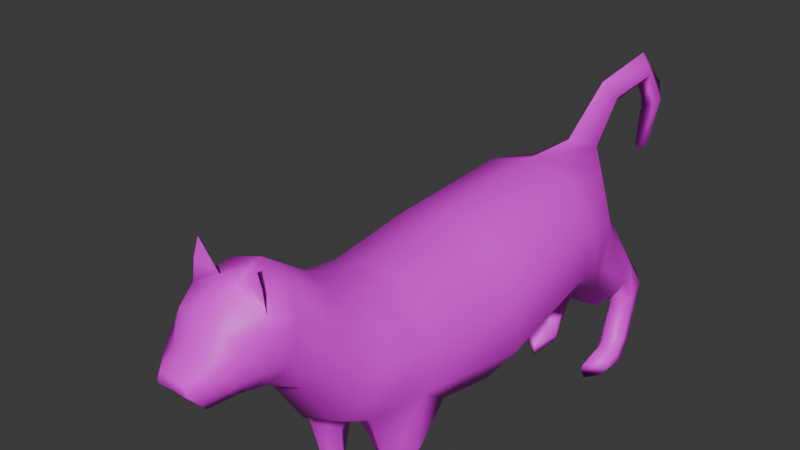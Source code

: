 # Source: car.blend  (saved by Blender 4.1.24; exported with 4.5.12 LTS)
import bpy
from mathutils import Matrix  # noqa: F401  (used for matrix-valued properties, if any)

bpy.ops.wm.read_factory_settings(use_empty=True)
scene = bpy.context.scene
scene.name = 'Scene'

# ---- collections
col_collection = bpy.data.collections.new('Collection'); scene.collection.children.link(col_collection)

# ---- images (referenced by path relative to the original .blend; pixels are not part of the script)
import os
ASSET_DIR = os.environ.get("B2B_ASSET_DIR", "")  # directory of the original .blend (textures are referenced by path, not embedded)
HERE = os.path.dirname(os.path.abspath(__file__))  # packed textures are extracted next to this script under _unpacked/

def load_image(name, relpath, width, height, colorspace="sRGB"):
    """Load a texture the original file referenced (path relative to the .blend, or extracted next to this script)."""
    p = next((c for c in (os.path.join(HERE, relpath), os.path.join(ASSET_DIR, relpath)) if relpath and os.path.exists(c)), "")
    if p:
        img = bpy.data.images.load(p, check_existing=True)
        img.name = name
    else:  # same state as the original file: an image datablock whose file is absent (Cycles renders it pink)
        img = bpy.data.images.new(name, width, height)
        img.source = "FILE"
        img.filepath = "//" + (relpath or name)
    img.colorspace_settings.name = colorspace
    return img
img_cat_tex_png = load_image('cat_tex.png', 'cat_tex.png', 1024, 1024, 'sRGB')

# ---- materials (node trees are filled in below, after node groups)
mat_material_002 = bpy.data.materials.new('Material.002')
mat_material_002.use_transparent_shadow = False
mat_material_002.roughness = 0.5

# ---- material node trees
mat_material_002.use_nodes = True; mat_material_002.node_tree.nodes.clear()
_N = mat_material_002.node_tree.nodes; _L = mat_material_002.node_tree.links
n0 = _N.new('ShaderNodeBsdfPrincipled'); n0.name = 'Principled BSDF'; n0.location = (10, 300)
n0.inputs[27].default_value = (0.0, 0.0, 0.0, 1.0)
n0.inputs[28].default_value = 1.0
n1 = _N.new('ShaderNodeOutputMaterial'); n1.name = 'Material Output'; n1.location = (300, 300)
n2 = _N.new('ShaderNodeNormalMap'); n2.name = 'Normal Map'; n2.location = (-300, -300)
n2.label = 'Normal/Map'
n2.inputs[0].default_value = 0.0
n3 = _N.new('ShaderNodeTexImage'); n3.name = 'Image Texture'; n3.location = (-300, 600)
n3.image = img_cat_tex_png
_L.new(n0.outputs[0], n1.inputs[0])
_L.new(n2.outputs[0], n0.inputs[5])
_L.new(n3.outputs[0], n0.inputs[0])
n1.is_active_output = True

# ---- world
world_world = bpy.data.worlds.new('World'); scene.world = world_world
world_world.use_nodes = True; world_world.node_tree.nodes.clear()
_N = world_world.node_tree.nodes; _L = world_world.node_tree.links
n0 = _N.new('ShaderNodeOutputWorld'); n0.name = 'World Output'; n0.location = (300, 300)
n1 = _N.new('ShaderNodeBackground'); n1.name = 'Background'; n1.location = (10, 300)
n1.inputs[0].default_value = (0.05088, 0.05088, 0.05088, 1.0)
_L.new(n1.outputs[0], n0.inputs[0])
n0.is_active_output = True
world_world.color = (0.05088, 0.05088, 0.05088)
world_world.use_sun_shadow = False
world_world.sun_shadow_jitter_overblur = 0.0

# ---- meshes
me_cylinder = bpy.data.meshes.new('Cylinder')
me_cylinder.from_pydata([(8.825e-09, 1.257, 3.693), (8.825e-09, -0.4638, 3.593), (0.5878, 1.268, 3.51), (0.6573, -0.4638, 3.379), (0.9511, 1.261, 3.005), (1.064, -0.4638, 2.82), (0.9511, 1.229, 2.363), (1.064, -0.4638, 2.129), (0.5878, 1.229, 1.863), (0.6573, -0.4638, 1.57), (8.825e-09, 1.229, 1.672), (8.825e-09, -0.4638, 1.357), (8.825e-09, -1.742, 3.496), (0.5575, -1.773, 3.317), (0.902, -1.855, 2.85), (0.902, -1.955, 2.273), (0.358, -1.963, 0.3899), (8.825e-09, -2.068, 1.627), (8.825e-09, -2.252, 3.595), (0.4861, -2.315, 3.45), (0.7866, -2.481, 3.072), (0.7866, -2.687, 2.604), (0.4861, -2.853, 2.225), (8.825e-09, -2.916, 2.08), (8.825e-09, -2.786, 3.818), (0.3609, -2.837, 3.713), (0.5839, -2.97, 3.436), (0.5839, -3.135, 3.094), (0.3609, -3.269, 2.818), (8.825e-09, -3.319, 2.712), (8.825e-09, -3.366, 4.229), (0.3892, -3.406, 4.106), (0.6023, -3.503, 3.808), (0.6023, -3.619, 3.411), (0.3723, -3.72, 3.111), (8.825e-09, -3.758, 2.996), (8.825e-09, -4.163, 4.019), (0.2994, -4.152, 3.919), (0.4569, -4.11, 3.672), (0.4569, -4.063, 3.364), (0.2824, -4.028, 3.126), (8.825e-09, -4.015, 3.035), (8.825e-09, -4.572, 3.483), (0.1635, -4.554, 3.469), (0.2201, -4.554, 3.342), (0.2152, -4.41, 3.176), (0.1635, -4.314, 3.06), (8.825e-09, -4.303, 3.045), (0.5054, -3.801, 3.961), (0.5296, -3.816, 3.773), (8.825e-09, -3.887, 3.016), (0.5296, -3.841, 3.387), (8.825e-09, -3.791, 4.215), (0.3273, -3.874, 3.118), (-0.001754, 2.579, 2.726), (0.4389, 2.539, 2.62), (0.6721, 2.379, 2.306), (0.6721, 2.213, 1.941), (0.1564, 2.06, 1.6), (-0.001754, 2.032, 1.536), (8.825e-09, 1.605, 1.548), (0.4093, 1.612, 1.662), (0.8379, 1.713, 2.134), (0.5178, 2.178, 3.302), (8.825e-09, 2.208, 3.464), (0.8379, 1.938, 2.756), (0.215, 2.523, 3.488), (8.825e-09, 2.927, 4.234), (8.825e-09, 3.164, 3.831), (0.1489, 3.11, 4.011), (8.825e-09, 3.14, 4.048), (0.1505, 4.006, 4.084), (-0.002084, 4.617, 3.774), (-0.002084, 4.22, 3.529), (0.1472, 4.398, 3.586), (-0.002084, 4.436, 3.558), (0.08657, 4.216, 2.888), (-0.00363, 2.668, 2.356), (0.1977, 2.65, 2.311), (0.2974, 2.582, 2.177), (0.2974, 2.511, 2.02), (0.1977, 2.455, 1.895), (-0.00363, 2.434, 1.847), (0.4998, 3.098, 1.777), (0.6392, 3.019, 1.637), (0.6392, 2.915, 1.407), (0.4126, 2.784, 1.171), (0.4826, 2.441, 1.164), (0.7517, 2.504, 1.46), (0.3413, 3.189, 1.64), (0.2992, 3.14, 1.535), (0.2893, 3.097, 1.439), (0.3115, 3.051, 1.335), (0.5254, 3.461, 1.294), (0.6647, 3.321, 1.215), (0.6647, 3.113, 1.074), (0.4382, 2.934, 0.9703), (0.3669, 3.468, 1.13), (0.3248, 3.371, 1.066), (0.3149, 3.284, 1.006), (0.3371, 3.192, 0.9413), (0.575, 2.866, -0.02463), (0.7144, 2.866, 0.1361), (0.7144, 2.725, 0.3074), (0.4879, 2.669, 0.3774), (0.4166, 2.872, 0.0006611), (0.3631, 2.839, 0.09131), (0.344, 2.803, 0.164), (0.3868, 2.723, 0.2542), (0.5604, 2.518, -0.02842), (0.6997, 2.518, 0.1323), (0.6997, 2.505, 0.2733), (0.4732, 2.492, 0.3433), (0.4452, 2.314, -0.007404), (0.4149, 2.309, 0.07548), (0.4078, 2.302, 0.1507), (0.4238, 2.295, 0.2016), (0.3658, 2.957, 0.3742), (0.408, 3.07, 0.3222), (0.7058, 2.878, 0.4777), (0.7058, 3.056, 0.4067), (0.3782, 2.825, 0.325), (0.4793, 2.754, 0.4347), (0.3559, 2.906, 0.3893), (0.5664, 3.132, 0.3772), (8.825e-09, -1.266, 1.492), (0.6074, -1.25, 1.688), (0.9827, -1.21, 2.201), (0.5218, -2.445, 2.015), (8.825e-09, -2.492, 1.854), (0.8443, -2.321, 2.438), (0.61, -1.93, 0.1071), (0.7946, -2.011, 1.362), (0.2596, -2.066, 1.306), (0.5303, -1.59, 1.139), (0.5726, -2.248, 1.345), (0.7556, -1.928, 0.7427), (0.3281, -1.964, 0.6726), (0.5445, -1.687, 0.6755), (0.5782, -2.058, 0.6557), (0.8154, -1.926, 0.1071), (0.388, -1.961, 0.1071), (0.6043, -1.685, 0.1071), (0.7855, -1.927, 0.4249), (0.6081, -2.057, 0.3814), (0.358, -2.355, 0.3169), (0.61, -2.322, 0.1071), (0.8154, -2.318, 0.1071), (0.388, -2.353, 0.1071), (0.6381, -2.447, 0.1071), (0.7855, -2.319, 0.311), (0.6081, -2.449, 0.2401), (0.1148, -3.797, 4.188), (0.4646, -3.799, 4.237), (0.3755, -3.799, 4.497), (8.825e-09, -4.555, 3.343), (0.1635, -4.562, 3.338), (8.825e-09, -4.4, 3.178), (0.1635, -4.42, 3.179), (8.825e-09, -4.159, 3.04), (0.3607, -4.332, 3.511), (0.336, -4.236, 3.27), (8.825e-09, -4.338, 3.656), (0.2229, -4.171, 3.093), (0.2314, -4.323, 3.599), (-0.5878, 1.268, 3.51), (-0.6573, -0.4638, 3.379), (-0.9511, 1.261, 3.005), (-1.064, -0.4638, 2.82), (-0.9511, 1.229, 2.363), (-1.064, -0.4638, 2.129), (-0.5878, 1.229, 1.863), (-0.6573, -0.4638, 1.57), (-0.5575, -1.773, 3.317), (-0.902, -1.855, 2.85), (-0.902, -1.955, 2.273), (-0.358, -1.963, 0.3899), (-0.4861, -2.315, 3.45), (-0.7866, -2.481, 3.072), (-0.7866, -2.687, 2.604), (-0.4861, -2.853, 2.225), (-0.3609, -2.837, 3.713), (-0.5839, -2.97, 3.436), (-0.5839, -3.135, 3.094), (-0.3609, -3.269, 2.818), (-0.3892, -3.406, 4.106), (-0.6023, -3.503, 3.808), (-0.6023, -3.619, 3.411), (-0.3723, -3.72, 3.111), (-0.2994, -4.152, 3.919), (-0.4569, -4.11, 3.672), (-0.4569, -4.063, 3.364), (-0.2824, -4.028, 3.126), (-0.1635, -4.554, 3.469), (-0.2201, -4.554, 3.342), (-0.2152, -4.41, 3.176), (-0.1635, -4.314, 3.06), (-0.5054, -3.801, 3.961), (-0.5296, -3.816, 3.773), (-0.5296, -3.841, 3.387), (-0.3273, -3.874, 3.118), (-0.4389, 2.539, 2.62), (-0.6721, 2.379, 2.306), (-0.6721, 2.213, 1.941), (-0.1564, 2.06, 1.6), (-0.4093, 1.612, 1.662), (-0.8379, 1.713, 2.134), (-0.5178, 2.178, 3.302), (-0.8379, 1.938, 2.756), (-0.004827, 2.149, 3.646), (-0.004827, 2.707, 3.299), (-0.215, 2.523, 3.488), (-0.004827, 2.535, 3.554), (-0.1489, 3.11, 4.011), (-0.001251, 4.01, 4.372), (-0.001251, 3.932, 3.912), (-0.1505, 4.006, 4.084), (-0.001251, 4.053, 4.094), (-0.1472, 4.398, 3.586), (-0.005749, 4.371, 2.908), (-0.005749, 4.118, 2.916), (-0.08657, 4.216, 2.888), (-0.005749, 4.224, 2.864), (-0.1977, 2.65, 2.311), (-0.2974, 2.582, 2.177), (-0.2974, 2.511, 2.02), (-0.1977, 2.455, 1.895), (-0.4998, 3.098, 1.777), (-0.6392, 3.019, 1.637), (-0.6392, 2.915, 1.407), (-0.4126, 2.784, 1.171), (-0.4826, 2.441, 1.164), (-0.7517, 2.504, 1.46), (-0.3413, 3.189, 1.64), (-0.2992, 3.14, 1.535), (-0.2893, 3.097, 1.439), (-0.3115, 3.051, 1.335), (-0.5254, 3.461, 1.294), (-0.6647, 3.321, 1.215), (-0.6647, 3.113, 1.074), (-0.4382, 2.934, 0.9703), (-0.3669, 3.468, 1.13), (-0.3248, 3.371, 1.066), (-0.3149, 3.284, 1.006), (-0.3371, 3.192, 0.9413), (-0.575, 2.866, -0.02463), (-0.7144, 2.866, 0.1361), (-0.7144, 2.725, 0.3074), (-0.4879, 2.669, 0.3774), (-0.4166, 2.872, 0.0006611), (-0.3631, 2.839, 0.09131), (-0.344, 2.803, 0.164), (-0.3868, 2.723, 0.2542), (-0.5604, 2.518, -0.02842), (-0.6997, 2.518, 0.1323), (-0.6997, 2.505, 0.2733), (-0.4732, 2.492, 0.3433), (-0.4452, 2.314, -0.007404), (-0.4149, 2.309, 0.07548), (-0.4078, 2.302, 0.1507), (-0.4238, 2.295, 0.2016), (-0.3658, 2.957, 0.3742), (-0.408, 3.07, 0.3222), (-0.7058, 2.878, 0.4777), (-0.7058, 3.056, 0.4067), (-0.3782, 2.825, 0.325), (-0.4793, 2.754, 0.4347), (-0.3559, 2.906, 0.3893), (-0.5664, 3.132, 0.3772), (-0.6074, -1.25, 1.688), (-0.9827, -1.21, 2.201), (-0.5218, -2.445, 2.015), (-0.8443, -2.321, 2.438), (-0.61, -1.93, 0.1071), (-0.7946, -2.011, 1.362), (-0.2596, -2.066, 1.306), (-0.5303, -1.59, 1.139), (-0.5726, -2.248, 1.345), (-0.7556, -1.928, 0.7427), (-0.3281, -1.964, 0.6726), (-0.5445, -1.687, 0.6755), (-0.5782, -2.058, 0.6557), (-0.8154, -1.926, 0.1071), (-0.388, -1.961, 0.1071), (-0.6043, -1.685, 0.1071), (-0.7855, -1.927, 0.4249), (-0.6081, -2.057, 0.3814), (-0.358, -2.355, 0.3169), (-0.61, -2.322, 0.1071), (-0.8154, -2.318, 0.1071), (-0.388, -2.353, 0.1071), (-0.6381, -2.447, 0.1071), (-0.7855, -2.319, 0.311), (-0.6081, -2.449, 0.2401), (-0.1148, -3.797, 4.188), (-0.4646, -3.799, 4.237), (-0.3755, -3.799, 4.497), (-0.1635, -4.562, 3.338), (-0.1635, -4.42, 3.179), (-0.3607, -4.332, 3.511), (-0.336, -4.236, 3.27), (-0.2229, -4.171, 3.093), (-0.2314, -4.323, 3.599)], [], [(0, 1, 3, 2), (2, 3, 5, 4), (4, 5, 7, 6), (6, 7, 9, 8), (8, 9, 11, 10), (13, 12, 18, 19), (15, 128, 135, 132), (126, 127, 15), (3, 1, 12, 13), (7, 5, 14, 15, 127), (5, 3, 13, 14), (129, 128, 22, 23), (14, 13, 19, 20), (15, 14, 20, 21, 130), (128, 130, 21, 22), (29, 28, 34, 35), (23, 22, 28, 29), (20, 19, 25, 26), (21, 20, 26, 27), (22, 21, 27, 28), (19, 18, 24, 25), (49, 48, 37, 38), (26, 25, 31, 32), (27, 26, 32, 33), (28, 27, 33, 34), (25, 24, 30, 31), (51, 49, 38, 39), (53, 51, 39, 40), (48, 152, 52, 36, 37), (50, 53, 40, 41), (161, 160, 44, 45), (163, 161, 45, 46), (164, 162, 42, 43), (159, 163, 46, 47), (160, 164, 43, 44), (35, 34, 53, 50), (31, 30, 52, 152, 48), (34, 33, 51, 53), (33, 32, 49, 51), (32, 31, 48, 49), (61, 60, 59, 58), (80, 79, 90, 91), (63, 55, 54), (65, 62, 57, 56), (63, 65, 56, 55), (54, 64, 212, 210), (0, 63, 66, 209), (2, 4, 65, 63), (4, 6, 62, 65), (0, 2, 63), (6, 8, 61, 62), (8, 10, 60, 61), (209, 66, 69, 67), (63, 54, 210, 66), (69, 68, 215, 71), (66, 210, 68, 69), (215, 217, 75, 73), (71, 215, 73, 74), (67, 69, 71, 214), (75, 72, 219, 222), (72, 74, 76, 219), (214, 71, 74, 72), (217, 214, 72, 75), (222, 219, 76), (222, 76, 220), (74, 73, 220, 76), (73, 75, 222, 220), (58, 59, 82, 81), (55, 56, 84, 83), (54, 55, 78, 77), (79, 78, 89, 90), (57, 62, 88, 85), (81, 82, 77, 78), (80, 81, 78, 79), (88, 87, 86, 85), (92, 91, 99, 100), (84, 85, 95, 94), (89, 83, 93, 97), (78, 55, 83, 89), (62, 61, 87, 88), (61, 58, 86, 87), (56, 57, 85, 84), (58, 81, 92, 86), (81, 80, 91, 92), (122, 121, 108, 104), (120, 119, 103, 102), (117, 118, 105, 106), (90, 89, 97, 98), (85, 86, 96, 95), (83, 84, 94, 93), (86, 92, 100, 96), (91, 90, 98, 99), (102, 103, 111, 110), (106, 105, 113, 114), (108, 107, 115, 116), (123, 117, 106, 107), (119, 122, 104, 103), (124, 120, 102, 101), (118, 124, 101, 105), (121, 123, 107, 108), (110, 111, 115, 114), (111, 112, 116, 115), (109, 110, 114, 113), (104, 108, 116, 112), (107, 106, 114, 115), (103, 104, 112, 111), (101, 102, 110, 109), (105, 101, 109, 113), (100, 99, 123, 121), (97, 93, 124, 118), (93, 94, 120, 124), (95, 96, 122, 119), (99, 98, 117, 123), (98, 97, 118, 117), (94, 95, 119, 120), (96, 100, 121, 122), (9, 7, 127, 126), (11, 9, 126, 125), (15, 130, 128), (128, 17, 133, 135), (129, 17, 128), (125, 126, 17), (126, 15, 132, 134), (17, 126, 134, 133), (133, 134, 138, 137), (132, 135, 139, 136), (135, 133, 137, 139), (134, 132, 136, 138), (143, 144, 151, 150), (138, 136, 143, 140, 142), (137, 138, 142, 141, 16), (16, 141, 148, 145), (142, 131, 141), (141, 131, 146, 148), (131, 142, 140), (144, 16, 145, 151), (136, 139, 144, 143), (139, 137, 16, 144), (151, 145, 148, 149), (150, 151, 149, 147), (148, 146, 149), (146, 147, 149), (131, 140, 147, 146), (140, 143, 150, 147), (152, 48, 153, 154), (155, 156, 43, 42), (156, 44, 43), (157, 158, 156, 155), (45, 44, 156, 158), (47, 46, 158, 157), (46, 45, 158), (38, 37, 164, 160), (41, 40, 163, 159), (37, 36, 162, 164), (40, 39, 161, 163), (39, 38, 160, 161), (0, 165, 166, 1), (165, 167, 168, 166), (167, 169, 170, 168), (169, 171, 172, 170), (171, 10, 11, 172), (173, 177, 18, 12), (175, 274, 277, 271), (269, 175, 270), (166, 173, 12, 1), (170, 270, 175, 174, 168), (168, 174, 173, 166), (129, 23, 180, 271), (174, 178, 177, 173), (175, 272, 179, 178, 174), (271, 180, 179, 272), (29, 35, 188, 184), (23, 29, 184, 180), (178, 182, 181, 177), (179, 183, 182, 178), (180, 184, 183, 179), (177, 181, 24, 18), (198, 190, 189, 197), (182, 186, 185, 181), (183, 187, 186, 182), (184, 188, 187, 183), (181, 185, 30, 24), (199, 191, 190, 198), (200, 192, 191, 199), (197, 189, 36, 52, 294), (50, 41, 192, 200), (300, 195, 194, 299), (301, 196, 195, 300), (302, 193, 42, 162), (159, 47, 196, 301), (299, 194, 193, 302), (35, 50, 200, 188), (185, 197, 294, 52, 30), (188, 200, 199, 187), (187, 199, 198, 186), (186, 198, 197, 185), (205, 204, 59, 60), (225, 235, 234, 224), (207, 54, 201), (208, 202, 203, 206), (207, 201, 202, 208), (0, 209, 211, 207), (165, 207, 208, 167), (167, 208, 206, 169), (0, 207, 165), (169, 206, 205, 171), (171, 205, 60, 10), (212, 70, 67, 209), (209, 67, 213, 211), (64, 212, 209, 0), (207, 211, 210, 54), (213, 216, 215, 68), (70, 217, 214, 67), (211, 213, 68, 210), (210, 68, 70, 212), (216, 218, 73, 215), (68, 215, 217, 70), (67, 214, 216, 213), (72, 219, 221, 218), (214, 72, 218, 216), (222, 221, 219), (222, 220, 221), (218, 221, 220, 73), (204, 226, 82, 59), (201, 227, 228, 202), (54, 77, 223, 201), (224, 234, 233, 223), (203, 229, 232, 206), (226, 223, 77, 82), (225, 224, 223, 226), (232, 229, 230, 231), (236, 244, 243, 235), (228, 238, 239, 229), (233, 241, 237, 227), (223, 233, 227, 201), (206, 232, 231, 205), (205, 231, 230, 204), (202, 228, 229, 203), (204, 230, 236, 226), (226, 236, 235, 225), (266, 248, 252, 265), (264, 246, 247, 263), (261, 250, 249, 262), (234, 242, 241, 233), (229, 239, 240, 230), (227, 237, 238, 228), (230, 240, 244, 236), (235, 243, 242, 234), (246, 254, 255, 247), (250, 258, 257, 249), (252, 260, 259, 251), (267, 251, 250, 261), (263, 247, 248, 266), (268, 245, 246, 264), (262, 249, 245, 268), (265, 252, 251, 267), (254, 258, 259, 255), (255, 259, 260, 256), (253, 257, 258, 254), (248, 256, 260, 252), (251, 259, 258, 250), (247, 255, 256, 248), (245, 253, 254, 246), (249, 257, 253, 245), (244, 265, 267, 243), (241, 262, 268, 237), (237, 268, 264, 238), (239, 263, 266, 240), (243, 267, 261, 242), (242, 261, 262, 241), (238, 264, 263, 239), (240, 266, 265, 244), (172, 269, 270, 170), (11, 125, 269, 172), (175, 271, 272), (271, 277, 275, 17), (129, 271, 17), (125, 17, 269), (269, 276, 274, 175), (17, 275, 276, 269), (275, 279, 280, 276), (274, 278, 281, 277), (277, 281, 279, 275), (276, 280, 278, 274), (285, 292, 293, 286), (280, 284, 282, 285, 278), (279, 176, 283, 284, 280), (176, 287, 290, 283), (284, 283, 273), (283, 290, 288, 273), (273, 282, 284), (286, 293, 287, 176), (278, 285, 286, 281), (281, 286, 176, 279), (293, 291, 290, 287), (292, 289, 291, 293), (290, 291, 288), (288, 291, 289), (273, 288, 289, 282), (282, 289, 292, 285), (294, 296, 295, 197), (155, 42, 193, 297), (297, 193, 194), (157, 155, 297, 298), (195, 298, 297, 194), (47, 157, 298, 196), (196, 298, 195), (190, 299, 302, 189), (41, 159, 301, 192), (189, 302, 162, 36), (192, 301, 300, 191), (191, 300, 299, 190)])
me_cylinder.polygons.foreach_set('use_smooth', [True] * 312)
_uv = me_cylinder.uv_layers.new(name='UVMap')
_uv.uv.foreach_set('vector', [0.9893, 0.1617, 0.9893, 0.5683, 0.874, 0.5688, 0.8863, 0.1617, 0.8863, 0.1617, 0.874, 0.5688, 0.76, 0.5753, 0.7821, 0.1697, 0.7821, 0.1697, 0.76, 0.5753, 0.6457, 0.5848, 0.6739, 0.1824, 0.8948, 0.04263, 0.8776, 0.471, 0.7046, 0.4765, 0.7401, 0.04752, 0.03587, 0.1386, 0.2382, 0.216, 0.2083, 0.2978, 0.009068, 0.2117, 0.75, 0.246, 0.8043, 0.06686, 0.9632, 0.114, 0.9275, 0.2733, 0.6541, 0.3216, 0.8003, 0.2135, 0.9794, 0.3915, 0.9439, 0.4624, 0.7274, 0.6747, 0.8862, 0.6595, 0.8948, 0.848, 0.874, 0.5688, 0.9893, 0.5683, 0.9823, 0.8727, 0.8834, 0.8784, 0.6457, 0.5848, 0.76, 0.5753, 0.7856, 0.9019, 0.69, 0.9376, 0.6669, 0.7612, 0.76, 0.5753, 0.874, 0.5688, 0.8834, 0.8784, 0.7856, 0.9019, 0.1114, 0.2916, 0.08838, 0.118, 0.2343, 0.1011, 0.262, 0.2619, 0.6978, 0.4257, 0.75, 0.246, 0.9275, 0.2733, 0.913, 0.4358, 0.6585, 0.6087, 0.6978, 0.4257, 0.913, 0.4358, 0.9173, 0.599, 0.7879, 0.6038, 0.7895, 0.7782, 0.7879, 0.6038, 0.9173, 0.599, 0.9355, 0.7612, 0.8766, 0.5727, 0.8776, 0.6476, 0.7717, 0.6553, 0.7736, 0.578, 0.791, 0.9638, 0.7166, 0.8147, 0.9313, 0.7086, 0.9876, 0.8188, 0.7125, 0.4841, 0.7564, 0.3234, 0.9502, 0.3431, 0.9211, 0.4633, 0.6933, 0.6497, 0.7125, 0.4841, 0.9211, 0.4633, 0.911, 0.5866, 0.7166, 0.8147, 0.6933, 0.6497, 0.911, 0.5866, 0.9313, 0.7086, 0.7564, 0.3234, 0.8085, 0.1651, 0.9876, 0.2252, 0.9502, 0.3431, 0.2787, 0.5739, 0.3064, 0.6566, 0.1468, 0.673, 0.2223, 0.5545, 0.8708, 0.7972, 0.8707, 0.8722, 0.7348, 0.8859, 0.7434, 0.8116, 0.8744, 0.7224, 0.8708, 0.7972, 0.7434, 0.8116, 0.7606, 0.7317, 0.8776, 0.6476, 0.8744, 0.7224, 0.7606, 0.7317, 0.7717, 0.6553, 0.8707, 0.8722, 0.8776, 0.9468, 0.7387, 0.9668, 0.7348, 0.8859, 0.2787, 0.3889, 0.2787, 0.5739, 0.2223, 0.5545, 0.2223, 0.4069, 0.1836, 0.2424, 0.2787, 0.3889, 0.2223, 0.4069, 0.1621, 0.2461, 0.3064, 0.6566, 0.08176, 0.7902, 0.003316, 0.8148, 0.003316, 0.7208, 0.1468, 0.673, 0.0038, 0.1723, 0.09604, 0.1688, 0.08338, 0.2123, 0.0038, 0.2086, 0.1644, 0.362, 0.1762, 0.4775, 0.1088, 0.3967, 0.1064, 0.317, 0.1336, 0.2302, 0.1644, 0.362, 0.1064, 0.317, 0.07973, 0.2144, 0.1039, 0.5138, 0.001362, 0.5511, 0.003316, 0.4639, 0.08168, 0.4572, 0.0038, 0.249, 0.06662, 0.2525, 0.04987, 0.2926, 0.0038, 0.2895, 0.1727, 0.4644, 0.1039, 0.5138, 0.08168, 0.4572, 0.1088, 0.3967, 0.0038, 0.1361, 0.1087, 0.1253, 0.09604, 0.1688, 0.0038, 0.1723, 0.7506, 0.8317, 0.7568, 0.9564, 0.6275, 0.9486, 0.6282, 0.8964, 0.6307, 0.8036, 0.2052, 0.2387, 0.3252, 0.408, 0.2787, 0.3889, 0.1836, 0.2424, 0.3252, 0.408, 0.3252, 0.5982, 0.2787, 0.5739, 0.2787, 0.3889, 0.7403, 0.7167, 0.6601, 0.7722, 0.6702, 0.6605, 0.7136, 0.6378, 0.1001, 0.2451, 0.1539, 0.1859, 0.2132, 0.2402, 0.1949, 0.2671, 0.8069, 0.3399, 0.8477, 0.3107, 0.8747, 0.5171, 0.8614, 0.5268, 0.9132, 0.2824, 0.9022, 0.384, 0.8446, 0.3737, 0.8725, 0.621, 0.7671, 0.5337, 0.8449, 0.4454, 0.9118, 0.4938, 0.9916, 0.6881, 0.8725, 0.621, 0.9118, 0.4938, 0.9901, 0.5313, 0.6448, 0.1646, 0.6596, 0.1205, 0.6658, 0.1648, 0.7175, 0.1908, 0.8035, 0.4526, 0.7464, 0.1379, 0.879, 0.09099, 0.9022, 0.2188, 0.8667, 0.8312, 0.7817, 0.7374, 0.8725, 0.621, 0.9916, 0.6881, 0.7817, 0.7374, 0.707, 0.63, 0.7671, 0.5337, 0.8725, 0.621, 0.8379, 0.542, 0.6435, 0.54, 0.6514, 0.2764, 0.707, 0.63, 0.6413, 0.5245, 0.6745, 0.4374, 0.7671, 0.5337, 0.01477, 0.2233, 0.09552, 0.1396, 0.1539, 0.1859, 0.1001, 0.2451, 0.7786, 0.1162, 0.8615, 0.1934, 0.7824, 0.3892, 0.7088, 0.3474, 0.6956, 0.4953, 0.7233, 0.2486, 0.8514, 0.3555, 0.8282, 0.4484, 0.7824, 0.3892, 0.8507, 0.4079, 0.7898, 0.6155, 0.7308, 0.6267, 0.8615, 0.1934, 0.925, 0.2192, 0.8507, 0.4079, 0.7824, 0.3892, 0.6892, 0.3533, 0.7109, 0.3721, 0.7224, 0.4211, 0.7223, 0.3924, 0.7308, 0.6267, 0.7898, 0.6155, 0.8576, 0.7122, 0.8179, 0.7575, 0.7088, 0.3474, 0.7824, 0.3892, 0.7308, 0.6267, 0.6519, 0.6161, 0.7224, 0.4211, 0.6597, 0.4406, 0.6386, 0.4017, 0.9935, 0.4724, 0.7541, 0.7984, 0.8179, 0.7575, 0.9624, 0.7902, 0.9552, 0.8258, 0.6519, 0.6161, 0.7308, 0.6267, 0.8179, 0.7575, 0.7541, 0.7984, 0.6431, 0.6846, 0.6519, 0.6161, 0.7541, 0.7984, 0.6968, 0.837, 0.9779, 0.7976, 0.9552, 0.8258, 0.9624, 0.7902, 0.9779, 0.7976, 0.9624, 0.7902, 0.9784, 0.7694, 0.8179, 0.7575, 0.8576, 0.7122, 0.9784, 0.7694, 0.9624, 0.7902, 0.7223, 0.3924, 0.7224, 0.4211, 0.9935, 0.4724, 0.6439, 0.3688, 0.1949, 0.2671, 0.2132, 0.2402, 0.2685, 0.3181, 0.2424, 0.3472, 0.9901, 0.5313, 0.9118, 0.4938, 0.9524, 0.3078, 0.9916, 0.3249, 0.8446, 0.3737, 0.9022, 0.384, 0.87, 0.4268, 0.8437, 0.4224, 0.8477, 0.3107, 0.895, 0.2829, 0.8968, 0.5097, 0.8747, 0.5171, 0.8449, 0.4454, 0.7671, 0.5337, 0.8393, 0.331, 0.9097, 0.2788, 0.9421, 0.8468, 0.9684, 0.8396, 0.9684, 0.9128, 0.9421, 0.9069, 0.929, 0.8649, 0.9421, 0.8468, 0.9421, 0.9069, 0.929, 0.8873, 0.7563, 0.5176, 0.7043, 0.4979, 0.7229, 0.4535, 0.7708, 0.4604, 0.8508, 0.5402, 0.8614, 0.5268, 0.8712, 0.5769, 0.8704, 0.5787, 0.9828, 0.5701, 0.9371, 0.65, 0.8802, 0.5901, 0.8854, 0.5819, 0.8968, 0.5097, 0.9611, 0.5011, 0.883, 0.5741, 0.8741, 0.5744, 0.895, 0.2829, 0.9828, 0.1971, 0.9611, 0.5011, 0.8968, 0.5097, 0.7671, 0.5337, 0.6745, 0.4374, 0.7809, 0.2743, 0.8393, 0.331, 0.9046, 0.6645, 0.9371, 0.6874, 0.9743, 0.7518, 0.9474, 0.738, 0.9118, 0.4938, 0.8449, 0.4454, 0.9097, 0.2788, 0.9524, 0.3078, 0.616, 0.4055, 0.7686, 0.3664, 0.8508, 0.5402, 0.786, 0.628, 0.7686, 0.3664, 0.8069, 0.3399, 0.8614, 0.5268, 0.8508, 0.5402, 0.2479, 0.2754, 0.1477, 0.3118, 0.1663, 0.2513, 0.2027, 0.246, 0.1068, 0.07883, 0.2479, 0.0863, 0.1959, 0.1973, 0.1635, 0.1954, 0.06809, 0.3202, 0.02312, 0.2452, 0.1534, 0.2282, 0.1526, 0.24, 0.8747, 0.5171, 0.8968, 0.5097, 0.8741, 0.5744, 0.8722, 0.5754, 0.9371, 0.65, 0.786, 0.628, 0.8594, 0.5866, 0.8802, 0.5901, 0.9611, 0.5011, 0.9828, 0.5701, 0.8854, 0.5819, 0.883, 0.5741, 0.786, 0.628, 0.8508, 0.5402, 0.8704, 0.5787, 0.8594, 0.5866, 0.8614, 0.5268, 0.8747, 0.5171, 0.8722, 0.5754, 0.8712, 0.5769, 0.1635, 0.1954, 0.1959, 0.1973, 0.1837, 0.2191, 0.1791, 0.2173, 0.1526, 0.24, 0.1534, 0.2282, 0.1751, 0.2239, 0.1761, 0.2243, 0.1663, 0.2513, 0.1557, 0.2464, 0.1773, 0.2251, 0.178, 0.2263, 0.09421, 0.3352, 0.06809, 0.3202, 0.1526, 0.24, 0.1557, 0.2464, 0.2479, 0.0863, 0.2479, 0.2754, 0.2027, 0.246, 0.1959, 0.1973, 0.01519, 0.1351, 0.1068, 0.07883, 0.1635, 0.1954, 0.1565, 0.2151, 0.02312, 0.2452, 0.01519, 0.1351, 0.1565, 0.2151, 0.1534, 0.2282, 0.1477, 0.3118, 0.09421, 0.3352, 0.1557, 0.2464, 0.1663, 0.2513, 0.1791, 0.2173, 0.1837, 0.2191, 0.1773, 0.2251, 0.1761, 0.2243, 0.1837, 0.2191, 0.1822, 0.2285, 0.178, 0.2263, 0.1773, 0.2251, 0.1737, 0.2211, 0.1791, 0.2173, 0.1761, 0.2243, 0.1751, 0.2239, 0.2027, 0.246, 0.1663, 0.2513, 0.178, 0.2263, 0.1822, 0.2285, 0.1557, 0.2464, 0.1526, 0.24, 0.1761, 0.2243, 0.1773, 0.2251, 0.1959, 0.1973, 0.2027, 0.246, 0.1822, 0.2285, 0.1837, 0.2191, 0.1565, 0.2151, 0.1635, 0.1954, 0.1791, 0.2173, 0.1737, 0.2211, 0.1534, 0.2282, 0.1565, 0.2151, 0.1737, 0.2211, 0.1751, 0.2239, 0.2992, 0.1675, 0.3091, 0.1417, 0.2045, 0.3153, 0.1927, 0.3407, 0.3115, 0.07914, 0.3218, 0.01772, 0.148, 0.25, 0.1732, 0.2874, 0.3218, 0.01772, 0.2904, 0.03216, 0.1264, 0.2443, 0.148, 0.25, 0.2749, 0.1039, 0.3102, 0.1987, 0.198, 0.3304, 0.1492, 0.2706, 0.3091, 0.1417, 0.3128, 0.1141, 0.1969, 0.3061, 0.2045, 0.3153, 0.3128, 0.1141, 0.3115, 0.07914, 0.1732, 0.2874, 0.1969, 0.3061, 0.2904, 0.03216, 0.2749, 0.1039, 0.1492, 0.2706, 0.1264, 0.2443, 0.3102, 0.1987, 0.2992, 0.1675, 0.1927, 0.3407, 0.198, 0.3304, 0.7046, 0.4765, 0.8776, 0.471, 0.8862, 0.6595, 0.7274, 0.6747, 0.02093, 0.259, 0.05066, 0.148, 0.1782, 0.184, 0.1533, 0.2873, 0.7291, 0.976, 0.6956, 0.9365, 0.7291, 0.8947, 0.7248, 0.8947, 0.7323, 0.8455, 0.6776, 0.7951, 0.7247, 0.8032, 0.1793, 0.2831, 0.1767, 0.1916, 0.2837, 0.2866, 0.05091, 0.305, 0.04359, 0.136, 0.2659, 0.2899, 0.7027, 0.6473, 0.6541, 0.3216, 0.9439, 0.4624, 0.9293, 0.6354, 0.748, 0.6463, 0.7323, 0.6814, 0.6727, 0.5939, 0.7387, 0.6035, 0.1833, 0.08561, 0.2845, 0.1946, 0.1981, 0.304, 0.1267, 0.2663, 0.1541, 0.1194, 0.2287, 0.1454, 0.1484, 0.2991, 0.1041, 0.2629, 0.2287, 0.1454, 0.2956, 0.2032, 0.2051, 0.3309, 0.1484, 0.2991, 0.1669, 0.1599, 0.2947, 0.1841, 0.1813, 0.3066, 0.1174, 0.2772, 0.171, 0.2149, 0.1258, 0.2187, 0.04601, 0.1776, 0.08952, 0.179, 0.1898, 0.2964, 0.1653, 0.2916, 0.171, 0.2149, 0.1769, 0.1361, 0.2009, 0.1645, 0.1154, 0.3068, 0.1898, 0.2964, 0.2009, 0.1645, 0.1244, 0.1798, 0.1198, 0.244, 0.1198, 0.244, 0.1244, 0.1798, 0.04746, 0.1714, 0.04399, 0.2208, 0.2009, 0.1645, 0.1531, 0.1584, 0.1244, 0.1798, 0.1244, 0.1798, 0.1531, 0.1584, 0.07323, 0.1492, 0.04746, 0.1714, 0.1531, 0.1584, 0.2009, 0.1645, 0.1769, 0.1361, 0.1258, 0.2187, 0.1198, 0.244, 0.04399, 0.2208, 0.04601, 0.1776, 0.1653, 0.2916, 0.1211, 0.2834, 0.1258, 0.2187, 0.171, 0.2149, 0.1211, 0.2834, 0.1154, 0.3068, 0.1198, 0.244, 0.1258, 0.2187, 0.04601, 0.1776, 0.04399, 0.2208, 0.04746, 0.1714, 0.04941, 0.1431, 0.08952, 0.179, 0.04601, 0.1776, 0.04941, 0.1431, 0.0938, 0.1261, 0.04746, 0.1714, 0.07323, 0.1492, 0.04941, 0.1431, 0.07323, 0.1492, 0.0938, 0.1261, 0.04941, 0.1431, 0.1531, 0.1584, 0.1769, 0.1361, 0.0938, 0.1261, 0.07323, 0.1492, 0.1769, 0.1361, 0.171, 0.2149, 0.08952, 0.179, 0.0938, 0.1261, 0.08176, 0.7902, 0.3064, 0.6566, 0.3072, 0.9426, 0.2412, 0.982, 0.003316, 0.3967, 0.08168, 0.3947, 0.08168, 0.4572, 0.003316, 0.4639, 0.08168, 0.3947, 0.1088, 0.3967, 0.08168, 0.4572, 0.003316, 0.3179, 0.08168, 0.3182, 0.08168, 0.3947, 0.003316, 0.3967, 0.1064, 0.317, 0.1088, 0.3967, 0.08168, 0.3947, 0.08168, 0.3182, 0.003316, 0.2073, 0.07973, 0.2144, 0.08168, 0.3182, 0.003316, 0.3179, 0.07973, 0.2144, 0.1064, 0.317, 0.08168, 0.3182, 0.2223, 0.5545, 0.1468, 0.673, 0.1039, 0.5138, 0.1727, 0.4644, 0.0038, 0.2086, 0.08338, 0.2123, 0.06662, 0.2525, 0.0038, 0.249, 0.1468, 0.673, 0.003316, 0.7208, 0.001362, 0.5511, 0.1039, 0.5138, 0.1621, 0.2461, 0.2223, 0.4069, 0.1644, 0.362, 0.1336, 0.2302, 0.2223, 0.4069, 0.2223, 0.5545, 0.1762, 0.4775, 0.1644, 0.362, 0.9893, 0.1617, 0.8863, 0.1617, 0.874, 0.5688, 0.9893, 0.5683, 0.8863, 0.1617, 0.7821, 0.1697, 0.76, 0.5753, 0.874, 0.5688, 0.7821, 0.1697, 0.6739, 0.1824, 0.6457, 0.5848, 0.76, 0.5753, 0.8948, 0.04263, 0.7401, 0.04752, 0.7046, 0.4765, 0.8776, 0.471, 0.03587, 0.1386, 0.009068, 0.2117, 0.2083, 0.2978, 0.2382, 0.216, 0.75, 0.246, 0.9275, 0.2733, 0.9632, 0.114, 0.8043, 0.06686, 0.6541, 0.3216, 0.9439, 0.4624, 0.9794, 0.3915, 0.8003, 0.2135, 0.7274, 0.6747, 0.8948, 0.848, 0.8862, 0.6595, 0.874, 0.5688, 0.8834, 0.8784, 0.9823, 0.8727, 0.9893, 0.5683, 0.6457, 0.5848, 0.6669, 0.7612, 0.69, 0.9376, 0.7856, 0.9019, 0.76, 0.5753, 0.76, 0.5753, 0.7856, 0.9019, 0.8834, 0.8784, 0.874, 0.5688, 0.1114, 0.2916, 0.262, 0.2619, 0.2343, 0.1011, 0.08838, 0.118, 0.6978, 0.4257, 0.913, 0.4358, 0.9275, 0.2733, 0.75, 0.246, 0.6585, 0.6087, 0.7879, 0.6038, 0.9173, 0.599, 0.913, 0.4358, 0.6978, 0.4257, 0.7895, 0.7782, 0.9355, 0.7612, 0.9173, 0.599, 0.7879, 0.6038, 0.8766, 0.5727, 0.7736, 0.578, 0.7717, 0.6553, 0.8776, 0.6476, 0.791, 0.9638, 0.9876, 0.8188, 0.9313, 0.7086, 0.7166, 0.8147, 0.7125, 0.4841, 0.9211, 0.4633, 0.9502, 0.3431, 0.7564, 0.3234, 0.6933, 0.6497, 0.911, 0.5866, 0.9211, 0.4633, 0.7125, 0.4841, 0.7166, 0.8147, 0.9313, 0.7086, 0.911, 0.5866, 0.6933, 0.6497, 0.7564, 0.3234, 0.9502, 0.3431, 0.9876, 0.2252, 0.8085, 0.1651, 0.2787, 0.5739, 0.2223, 0.5545, 0.1468, 0.673, 0.3064, 0.6566, 0.8708, 0.7972, 0.7434, 0.8116, 0.7348, 0.8859, 0.8707, 0.8722, 0.8744, 0.7224, 0.7606, 0.7317, 0.7434, 0.8116, 0.8708, 0.7972, 0.8776, 0.6476, 0.7717, 0.6553, 0.7606, 0.7317, 0.8744, 0.7224, 0.8707, 0.8722, 0.7348, 0.8859, 0.7387, 0.9668, 0.8776, 0.9468, 0.2787, 0.3889, 0.2223, 0.4069, 0.2223, 0.5545, 0.2787, 0.5739, 0.1836, 0.2424, 0.1621, 0.2461, 0.2223, 0.4069, 0.2787, 0.3889, 0.3064, 0.6566, 0.1468, 0.673, 0.003316, 0.7208, 0.003316, 0.8148, 0.08176, 0.7902, 0.0038, 0.1723, 0.0038, 0.2086, 0.08338, 0.2123, 0.09604, 0.1688, 0.1644, 0.362, 0.1064, 0.317, 0.1088, 0.3967, 0.1762, 0.4775, 0.1336, 0.2302, 0.07973, 0.2144, 0.1064, 0.317, 0.1644, 0.362, 0.1039, 0.5138, 0.08168, 0.4572, 0.003316, 0.4639, 0.001362, 0.5511, 0.0038, 0.249, 0.0038, 0.2895, 0.04987, 0.2926, 0.06662, 0.2525, 0.1727, 0.4644, 0.1088, 0.3967, 0.08168, 0.4572, 0.1039, 0.5138, 0.0038, 0.1361, 0.0038, 0.1723, 0.09604, 0.1688, 0.1087, 0.1253, 0.7506, 0.8317, 0.6307, 0.8036, 0.6282, 0.8964, 0.6275, 0.9486, 0.7568, 0.9564, 0.2052, 0.2387, 0.1836, 0.2424, 0.2787, 0.3889, 0.3252, 0.408, 0.3252, 0.408, 0.2787, 0.3889, 0.2787, 0.5739, 0.3252, 0.5982, 0.7403, 0.7167, 0.7136, 0.6378, 0.6702, 0.6605, 0.6601, 0.7722, 0.1001, 0.2451, 0.1949, 0.2671, 0.2132, 0.2402, 0.1539, 0.1859, 0.8069, 0.3399, 0.8614, 0.5268, 0.8747, 0.5171, 0.8477, 0.3107, 0.9132, 0.2824, 0.8446, 0.3737, 0.9022, 0.384, 0.8725, 0.621, 0.9118, 0.4938, 0.8449, 0.4454, 0.7671, 0.5337, 0.9916, 0.6881, 0.9901, 0.5313, 0.9118, 0.4938, 0.8725, 0.621, 0.8035, 0.4526, 0.9022, 0.2188, 0.879, 0.09099, 0.7464, 0.1379, 0.8667, 0.8312, 0.9916, 0.6881, 0.8725, 0.621, 0.7817, 0.7374, 0.7817, 0.7374, 0.8725, 0.621, 0.7671, 0.5337, 0.707, 0.63, 0.8379, 0.542, 0.6514, 0.2764, 0.6435, 0.54, 0.707, 0.63, 0.7671, 0.5337, 0.6745, 0.4374, 0.6413, 0.5245, 0.01477, 0.2233, 0.1001, 0.2451, 0.1539, 0.1859, 0.09552, 0.1396, 0.6658, 0.1648, 0.7202, 0.252, 0.748, 0.2274, 0.6843, 0.1159, 0.7786, 0.1162, 0.7088, 0.3474, 0.7824, 0.3892, 0.8615, 0.1934, 0.6596, 0.1205, 0.6658, 0.1648, 0.6843, 0.1159, 0.7053, 0.0, 0.6956, 0.4953, 0.8282, 0.4484, 0.8514, 0.3555, 0.7233, 0.2486, 0.7824, 0.3892, 0.7308, 0.6267, 0.7898, 0.6155, 0.8507, 0.4079, 0.7202, 0.252, 0.7109, 0.3721, 0.748, 0.3711, 0.748, 0.2274, 0.8615, 0.1934, 0.7824, 0.3892, 0.8507, 0.4079, 0.925, 0.2192, 0.925, 0.2192, 0.8507, 0.4079, 0.8982, 0.4467, 0.9784, 0.2538, 0.7308, 0.6267, 0.8179, 0.7575, 0.8576, 0.7122, 0.7898, 0.6155, 0.8507, 0.4079, 0.7898, 0.6155, 0.8197, 0.661, 0.8982, 0.4467, 0.7088, 0.3474, 0.6519, 0.6161, 0.7308, 0.6267, 0.7824, 0.3892, 0.7541, 0.7984, 0.9552, 0.8258, 0.9624, 0.7902, 0.8179, 0.7575, 0.6519, 0.6161, 0.7541, 0.7984, 0.8179, 0.7575, 0.7308, 0.6267, 0.9779, 0.7976, 0.9624, 0.7902, 0.9552, 0.8258, 0.9779, 0.7976, 0.9784, 0.7694, 0.9624, 0.7902, 0.8179, 0.7575, 0.9624, 0.7902, 0.9784, 0.7694, 0.8576, 0.7122, 0.1949, 0.2671, 0.2424, 0.3472, 0.2685, 0.3181, 0.2132, 0.2402, 0.9901, 0.5313, 0.9916, 0.3249, 0.9524, 0.3078, 0.9118, 0.4938, 0.8446, 0.3737, 0.8437, 0.4224, 0.87, 0.4268, 0.9022, 0.384, 0.8477, 0.3107, 0.8747, 0.5171, 0.8968, 0.5097, 0.895, 0.2829, 0.8449, 0.4454, 0.9097, 0.2788, 0.8393, 0.331, 0.7671, 0.5337, 0.9421, 0.8468, 0.9421, 0.9069, 0.9684, 0.9128, 0.9684, 0.8396, 0.929, 0.8649, 0.929, 0.8873, 0.9421, 0.9069, 0.9421, 0.8468, 0.7563, 0.5176, 0.7708, 0.4604, 0.7229, 0.4535, 0.7043, 0.4979, 0.8508, 0.5402, 0.8704, 0.5787, 0.8712, 0.5769, 0.8614, 0.5268, 0.9828, 0.5701, 0.8854, 0.5819, 0.8802, 0.5901, 0.9371, 0.65, 0.8968, 0.5097, 0.8741, 0.5744, 0.883, 0.5741, 0.9611, 0.5011, 0.895, 0.2829, 0.8968, 0.5097, 0.9611, 0.5011, 0.9828, 0.1971, 0.7671, 0.5337, 0.8393, 0.331, 0.7809, 0.2743, 0.6745, 0.4374, 0.9046, 0.6645, 0.9474, 0.738, 0.9743, 0.7518, 0.9371, 0.6874, 0.9118, 0.4938, 0.9524, 0.3078, 0.9097, 0.2788, 0.8449, 0.4454, 0.616, 0.4055, 0.786, 0.628, 0.8508, 0.5402, 0.7686, 0.3664, 0.7686, 0.3664, 0.8508, 0.5402, 0.8614, 0.5268, 0.8069, 0.3399, 0.2479, 0.2754, 0.2027, 0.246, 0.1663, 0.2513, 0.1477, 0.3118, 0.1068, 0.07883, 0.1635, 0.1954, 0.1959, 0.1973, 0.2479, 0.0863, 0.06809, 0.3202, 0.1526, 0.24, 0.1534, 0.2282, 0.02312, 0.2452, 0.8747, 0.5171, 0.8722, 0.5754, 0.8741, 0.5744, 0.8968, 0.5097, 0.9371, 0.65, 0.8802, 0.5901, 0.8594, 0.5866, 0.786, 0.628, 0.9611, 0.5011, 0.883, 0.5741, 0.8854, 0.5819, 0.9828, 0.5701, 0.786, 0.628, 0.8594, 0.5866, 0.8704, 0.5787, 0.8508, 0.5402, 0.8614, 0.5268, 0.8712, 0.5769, 0.8722, 0.5754, 0.8747, 0.5171, 0.1635, 0.1954, 0.1791, 0.2173, 0.1837, 0.2191, 0.1959, 0.1973, 0.1526, 0.24, 0.1761, 0.2243, 0.1751, 0.2239, 0.1534, 0.2282, 0.1663, 0.2513, 0.178, 0.2263, 0.1773, 0.2251, 0.1557, 0.2464, 0.09421, 0.3352, 0.1557, 0.2464, 0.1526, 0.24, 0.06809, 0.3202, 0.2479, 0.0863, 0.1959, 0.1973, 0.2027, 0.246, 0.2479, 0.2754, 0.01519, 0.1351, 0.1565, 0.2151, 0.1635, 0.1954, 0.1068, 0.07883, 0.02312, 0.2452, 0.1534, 0.2282, 0.1565, 0.2151, 0.01519, 0.1351, 0.1477, 0.3118, 0.1663, 0.2513, 0.1557, 0.2464, 0.09421, 0.3352, 0.1791, 0.2173, 0.1761, 0.2243, 0.1773, 0.2251, 0.1837, 0.2191, 0.1837, 0.2191, 0.1773, 0.2251, 0.178, 0.2263, 0.1822, 0.2285, 0.1737, 0.2211, 0.1751, 0.2239, 0.1761, 0.2243, 0.1791, 0.2173, 0.2027, 0.246, 0.1822, 0.2285, 0.178, 0.2263, 0.1663, 0.2513, 0.1557, 0.2464, 0.1773, 0.2251, 0.1761, 0.2243, 0.1526, 0.24, 0.1959, 0.1973, 0.1837, 0.2191, 0.1822, 0.2285, 0.2027, 0.246, 0.1565, 0.2151, 0.1737, 0.2211, 0.1791, 0.2173, 0.1635, 0.1954, 0.1534, 0.2282, 0.1751, 0.2239, 0.1737, 0.2211, 0.1565, 0.2151, 0.2992, 0.1675, 0.1927, 0.3407, 0.2045, 0.3153, 0.3091, 0.1417, 0.3115, 0.07914, 0.1732, 0.2874, 0.148, 0.25, 0.3218, 0.01772, 0.3218, 0.01772, 0.148, 0.25, 0.1264, 0.2443, 0.2904, 0.03216, 0.2749, 0.1039, 0.1492, 0.2706, 0.198, 0.3304, 0.3102, 0.1987, 0.3091, 0.1417, 0.2045, 0.3153, 0.1969, 0.3061, 0.3128, 0.1141, 0.3128, 0.1141, 0.1969, 0.3061, 0.1732, 0.2874, 0.3115, 0.07914, 0.2904, 0.03216, 0.1264, 0.2443, 0.1492, 0.2706, 0.2749, 0.1039, 0.3102, 0.1987, 0.198, 0.3304, 0.1927, 0.3407, 0.2992, 0.1675, 0.7046, 0.4765, 0.7274, 0.6747, 0.8862, 0.6595, 0.8776, 0.471, 0.02093, 0.259, 0.1533, 0.2873, 0.1782, 0.184, 0.05066, 0.148, 0.7291, 0.976, 0.7291, 0.8947, 0.6956, 0.9365, 0.7248, 0.8947, 0.7247, 0.8032, 0.6776, 0.7951, 0.7323, 0.8455, 0.1793, 0.2831, 0.2837, 0.2866, 0.1767, 0.1916, 0.05091, 0.305, 0.2659, 0.2899, 0.04359, 0.136, 0.7027, 0.6473, 0.9293, 0.6354, 0.9439, 0.4624, 0.6541, 0.3216, 0.748, 0.6463, 0.7387, 0.6035, 0.6727, 0.5939, 0.7323, 0.6814, 0.1833, 0.08561, 0.1267, 0.2663, 0.1981, 0.304, 0.2845, 0.1946, 0.1541, 0.1194, 0.1041, 0.2629, 0.1484, 0.2991, 0.2287, 0.1454, 0.2287, 0.1454, 0.1484, 0.2991, 0.2051, 0.3309, 0.2956, 0.2032, 0.1669, 0.1599, 0.1174, 0.2772, 0.1813, 0.3066, 0.2947, 0.1841, 0.171, 0.2149, 0.08952, 0.179, 0.04601, 0.1776, 0.1258, 0.2187, 0.1898, 0.2964, 0.2009, 0.1645, 0.1769, 0.1361, 0.171, 0.2149, 0.1653, 0.2916, 0.1154, 0.3068, 0.1198, 0.244, 0.1244, 0.1798, 0.2009, 0.1645, 0.1898, 0.2964, 0.1198, 0.244, 0.04399, 0.2208, 0.04746, 0.1714, 0.1244, 0.1798, 0.2009, 0.1645, 0.1244, 0.1798, 0.1531, 0.1584, 0.1244, 0.1798, 0.04746, 0.1714, 0.07323, 0.1492, 0.1531, 0.1584, 0.1531, 0.1584, 0.1769, 0.1361, 0.2009, 0.1645, 0.1258, 0.2187, 0.04601, 0.1776, 0.04399, 0.2208, 0.1198, 0.244, 0.1653, 0.2916, 0.171, 0.2149, 0.1258, 0.2187, 0.1211, 0.2834, 0.1211, 0.2834, 0.1258, 0.2187, 0.1198, 0.244, 0.1154, 0.3068, 0.04601, 0.1776, 0.04941, 0.1431, 0.04746, 0.1714, 0.04399, 0.2208, 0.08952, 0.179, 0.0938, 0.1261, 0.04941, 0.1431, 0.04601, 0.1776, 0.04746, 0.1714, 0.04941, 0.1431, 0.07323, 0.1492, 0.07323, 0.1492, 0.04941, 0.1431, 0.0938, 0.1261, 0.1531, 0.1584, 0.07323, 0.1492, 0.0938, 0.1261, 0.1769, 0.1361, 0.1769, 0.1361, 0.0938, 0.1261, 0.08952, 0.179, 0.171, 0.2149, 0.08176, 0.7902, 0.2412, 0.982, 0.3072, 0.9426, 0.3064, 0.6566, 0.003316, 0.3967, 0.003316, 0.4639, 0.08168, 0.4572, 0.08168, 0.3947, 0.08168, 0.3947, 0.08168, 0.4572, 0.1088, 0.3967, 0.003316, 0.3179, 0.003316, 0.3967, 0.08168, 0.3947, 0.08168, 0.3182, 0.1064, 0.317, 0.08168, 0.3182, 0.08168, 0.3947, 0.1088, 0.3967, 0.003316, 0.2073, 0.003316, 0.3179, 0.08168, 0.3182, 0.07973, 0.2144, 0.07973, 0.2144, 0.08168, 0.3182, 0.1064, 0.317, 0.2223, 0.5545, 0.1727, 0.4644, 0.1039, 0.5138, 0.1468, 0.673, 0.0038, 0.2086, 0.0038, 0.249, 0.06662, 0.2525, 0.08338, 0.2123, 0.1468, 0.673, 0.1039, 0.5138, 0.001362, 0.5511, 0.003316, 0.7208, 0.1621, 0.2461, 0.1336, 0.2302, 0.1644, 0.362, 0.2223, 0.4069, 0.2223, 0.4069, 0.1644, 0.362, 0.1762, 0.4775, 0.2223, 0.5545])
me_cylinder.materials.append(mat_material_002)
me_cylinder.update()
me_cylinder.normals_split_custom_set([tuple(v) for v in zip(*[iter([0.03176, 0.05651, 0.9979, 1.496e-08, -0.06686, 0.9978, 0.5925, -0.05787, 0.8035, 0.5869, 0.106, 0.8027, 0.5869, 0.106, 0.8027, 0.5925, -0.05787, 0.8035, 0.9547, -0.03523, 0.2956, 0.9431, 0.1224, 0.3093, 0.9431, 0.1224, 0.3093, 0.9547, -0.03523, 0.2956, 0.9467, -0.01238, -0.3218, 0.9567, 0.1016, -0.2728, 0.9567, 0.1016, -0.2728, 0.9467, -0.01238, -0.3218, 0.5806, 0.002565, -0.8142, 0.6249, 0.008512, -0.7806, 0.6249, 0.008512, -0.7806, 0.5806, 0.002565, -0.8142, 0.0, 0.007819, -1.0, 3.427e-08, -0.08222, -0.9966, 0.6003, 0.01643, 0.7996, 6.368e-08, 0.05809, 0.9983, 3.93e-08, 0.2894, 0.9572, 0.5989, 0.1774, 0.7809, 0.9643, -0.1921, -0.182, 0.5559, -0.6064, -0.5685, 0.2122, -0.9476, -0.239, 0.9699, -0.1851, -0.158, 0.6214, 0.05157, -0.7818, 0.9449, -0.1326, -0.2995, 0.9643, -0.1921, -0.182, 0.5925, -0.05787, 0.8035, 1.496e-08, -0.06686, 0.9978, 6.368e-08, 0.05809, 0.9983, 0.6003, 0.01643, 0.7996, 0.9467, -0.01238, -0.3218, 0.9547, -0.03523, 0.2956, 0.951, -0.08479, 0.2975, 0.9643, -0.1921, -0.182, 0.9449, -0.1326, -0.2995, 0.9547, -0.03523, 0.2956, 0.5925, -0.05787, 0.8035, 0.6003, 0.01643, 0.7996, 0.951, -0.08479, 0.2975, 2.488e-08, -0.473, -0.8811, 0.5559, -0.6064, -0.5685, 0.546, -0.5941, -0.5907, 4.295e-08, -0.6702, -0.7422, 0.951, -0.08479, 0.2975, 0.6003, 0.01643, 0.7996, 0.5989, 0.1774, 0.7809, 0.9382, -0.09258, 0.3334, 0.9643, -0.1921, -0.182, 0.951, -0.08479, 0.2975, 0.9382, -0.09258, 0.3334, 0.9042, -0.3836, -0.188, 0.9357, -0.2596, -0.239, 0.5559, -0.6064, -0.5685, 0.9357, -0.2596, -0.239, 0.9042, -0.3836, -0.188, 0.546, -0.5941, -0.5907, 5.356e-08, -0.7195, -0.6945, 0.5603, -0.6139, -0.556, 0.6284, -0.3157, -0.711, -9.781e-09, -0.353, -0.9356, 4.295e-08, -0.6702, -0.7422, 0.546, -0.5941, -0.5907, 0.5603, -0.6139, -0.556, 5.356e-08, -0.7195, -0.6945, 0.9382, -0.09258, 0.3334, 0.5989, 0.1774, 0.7809, 0.5795, 0.3731, 0.7246, 0.944, 0.06168, 0.3242, 0.9042, -0.3836, -0.188, 0.9382, -0.09258, 0.3334, 0.944, 0.06168, 0.3242, 0.9318, -0.3205, -0.1701, 0.546, -0.5941, -0.5907, 0.9042, -0.3836, -0.188, 0.9318, -0.3205, -0.1701, 0.5603, -0.6139, -0.556, 0.5989, 0.1774, 0.7809, 3.93e-08, 0.2894, 0.9572, 1.472e-08, 0.4864, 0.8738, 0.5795, 0.3731, 0.7246, 0.9346, -0.2803, 0.2191, 0.6887, -0.3984, 0.6058, 0.4786, -0.6536, 0.5863, 0.8527, -0.4915, 0.177, 0.944, 0.06168, 0.3242, 0.5795, 0.3731, 0.7246, 0.5889, 0.2173, 0.7785, 0.954, 0.0462, 0.2961, 0.9318, -0.3205, -0.1701, 0.944, 0.06168, 0.3242, 0.954, 0.0462, 0.2961, 0.9609, -0.1891, -0.2024, 0.5603, -0.6139, -0.556, 0.9318, -0.3205, -0.1701, 0.9609, -0.1891, -0.2024, 0.6284, -0.3157, -0.711, 0.5795, 0.3731, 0.7246, 1.472e-08, 0.4864, 0.8738, 2.305e-08, 0.2673, 0.9636, 0.5889, 0.2173, 0.7785, 0.9221, -0.2586, -0.2879, 0.9346, -0.2803, 0.2191, 0.8527, -0.4915, 0.177, 0.9011, -0.2977, -0.3152, 0.5743, -0.1905, -0.7962, 0.9221, -0.2586, -0.2879, 0.9011, -0.2977, -0.3152, 0.5834, -0.1542, -0.7974, 0.6887, -0.3984, 0.6058, 0.3455, -0.4662, 0.8144, 0.0, -0.2669, 0.9637, -3.027e-08, -0.6898, 0.724, 0.4786, -0.6536, 0.5863, -6.467e-08, -0.1459, -0.9893, 0.5743, -0.1905, -0.7962, 0.5834, -0.1542, -0.7974, 2.902e-07, -0.05731, -0.9984, 0.8561, -0.3109, -0.4128, 0.8021, -0.5809, 0.1383, 0.5421, -0.8244, -0.1628, 0.5705, -0.5676, -0.5936, 0.5492, -0.09116, -0.8307, 0.8561, -0.3109, -0.4128, 0.5705, -0.5676, -0.5936, 0.3576, -0.376, -0.8548, 0.4035, -0.7314, 0.5498, -1.257e-07, -0.7722, 0.6354, -9.14e-08, -0.8905, 0.455, 0.3041, -0.8239, 0.4783, 4.097e-07, 0.04995, -0.9988, 0.5492, -0.09116, -0.8307, 0.3576, -0.376, -0.8548, 1.909e-07, -0.3779, -0.9258, 0.8021, -0.5809, 0.1383, 0.4035, -0.7314, 0.5498, 0.3041, -0.8239, 0.4783, 0.5421, -0.8244, -0.1628, -9.781e-09, -0.353, -0.9356, 0.6284, -0.3157, -0.711, 0.5743, -0.1905, -0.7962, -6.467e-08, -0.1459, -0.9893, 0.5889, 0.2173, 0.7785, 2.305e-08, 0.2673, 0.9636, 0.0, -0.2669, 0.9637, 0.3455, -0.4662, 0.8144, 0.6887, -0.3984, 0.6058, 0.6284, -0.3157, -0.711, 0.9609, -0.1891, -0.2024, 0.9221, -0.2586, -0.2879, 0.5743, -0.1905, -0.7962, 0.9609, -0.1891, -0.2024, 0.954, 0.0462, 0.2961, 0.9346, -0.2803, 0.2191, 0.9221, -0.2586, -0.2879, 0.954, 0.0462, 0.2961, 0.5889, 0.2173, 0.7785, 0.6887, -0.3984, 0.6058, 0.9346, -0.2803, 0.2191, 0.4368, -0.2752, -0.8564, -5.738e-05, -0.1639, -0.9865, -0.001853, 0.2684, -0.9633, -0.2855, 0.1099, -0.952, -0.7376, 0.6499, -0.1834, -0.7474, 0.5576, -0.3612, -0.9897, 0.1408, 0.02501, -0.9912, 0.121, 0.0537, 0.7209, 0.434, 0.5403, 0.4656, 0.7979, 0.3828, -0.1133, 0.9704, 0.2134, 0.9231, 0.3388, 0.182, 0.9455, 0.04539, -0.3224, 0.9592, 0.2494, 0.1333, 0.9186, 0.3704, 0.138, 0.7209, 0.434, 0.5403, 0.9231, 0.3388, 0.182, 0.9186, 0.3704, 0.138, 0.4656, 0.7979, 0.3828, -0.1133, 0.9704, 0.2134, 0.9985, 0.002371, 0.05505, 0.9999, -0.01373, -0.004287, -0.2252, 0.8867, -0.4038, 0.03176, 0.05651, 0.9979, 0.7209, 0.434, 0.5403, 0.9307, 0.3166, 0.1829, 0.5863, -0.06384, 0.8076, 0.5869, 0.106, 0.8027, 0.9431, 0.1224, 0.3093, 0.9231, 0.3388, 0.182, 0.7209, 0.434, 0.5403, 0.9431, 0.1224, 0.3093, 0.9567, 0.1016, -0.2728, 0.9455, 0.04539, -0.3224, 0.9231, 0.3388, 0.182, 0.03176, 0.05651, 0.9979, 0.5869, 0.106, 0.8027, 0.7209, 0.434, 0.5403, 0.9567, 0.1016, -0.2728, 0.6249, 0.008512, -0.7806, 0.4368, -0.2752, -0.8564, 0.9455, 0.04539, -0.3224, 0.6249, 0.008512, -0.7806, 3.427e-08, -0.08222, -0.9966, -5.738e-05, -0.1639, -0.9865, 0.4368, -0.2752, -0.8564, 0.5863, -0.06384, 0.8076, 0.9307, 0.3166, 0.1829, 0.9989, 0.02285, 0.04192, 0.7126, -0.2846, 0.6413, 0.7209, 0.434, 0.5403, -0.1133, 0.9704, 0.2134, -0.2251, 0.8867, -0.4037, 0.9307, 0.3166, 0.1829, 0.9989, 0.02285, 0.04192, 0.6518, 0.3604, -0.6673, 0.07287, -0.3993, -0.9139, 0.996, 0.05257, 0.07183, 0.9307, 0.3166, 0.1829, -0.2251, 0.8867, -0.4037, 0.6518, 0.3604, -0.6673, 0.9989, 0.02285, 0.04192, 0.07288, -0.3994, -0.9139, -1.0, -0.000798, 0.002082, -1.0, -0.00245, 0.003964, -0.6611, -0.7298, -0.1741, 0.996, 0.05257, 0.07183, 0.07287, -0.3993, -0.9139, -0.6611, -0.7298, -0.1742, 0.9897, 0.1266, -0.06717, 0.7126, -0.2846, 0.6413, 0.9989, 0.02285, 0.04192, 0.996, 0.05257, 0.07183, 0.4079, 0.2364, 0.8819, -1.0, -0.00245, 0.003964, -0.6927, 0.6743, 0.2561, -0.5806, 0.6778, -0.4511, -0.4238, -0.05348, -0.9042, -0.6927, 0.6743, 0.256, 0.9897, 0.1266, -0.06717, 0.8061, -0.1345, -0.5762, -0.5806, 0.6778, -0.4511, 0.4079, 0.2364, 0.8819, 0.996, 0.05257, 0.07183, 0.9897, 0.1266, -0.06717, -0.6927, 0.6743, 0.256, -1.0, -0.000798, 0.002082, 0.408, 0.2364, 0.8818, -0.6927, 0.6743, 0.2561, -1.0, -0.00245, 0.003964, -0.4239, -0.0535, -0.9041, -0.5806, 0.6778, -0.4511, 0.8061, -0.1345, -0.5762, -0.4239, -0.0535, -0.9041, 0.8061, -0.1345, -0.5762, -0.548, -0.7944, -0.2619, 0.9897, 0.1266, -0.06717, -0.6611, -0.7298, -0.1742, -0.548, -0.7944, -0.2619, 0.8061, -0.1345, -0.5762, -0.6611, -0.7298, -0.1741, -1.0, -0.00245, 0.003964, -0.4238, -0.05348, -0.9042, -0.5481, -0.7944, -0.2618, -0.2855, 0.1099, -0.952, -0.001853, 0.2684, -0.9633, -0.001951, 0.7528, -0.6582, -0.5983, 0.6905, -0.4065, 0.4656, 0.7979, 0.3828, 0.9186, 0.3704, 0.138, 0.9305, 0.2839, 0.2313, 0.3292, 0.7625, 0.557, -0.1133, 0.9704, 0.2134, 0.4656, 0.7979, 0.3828, -0.2143, 0.973, 0.08618, -0.001084, 0.9987, -0.05189, -0.7474, 0.5576, -0.3612, -0.2143, 0.973, 0.08618, -0.742, 0.5925, 0.3136, -0.9897, 0.1408, 0.02501, 0.9592, 0.2494, 0.1333, 0.9455, 0.04539, -0.3224, 0.9649, 0.06157, -0.2554, 0.9777, -0.07231, -0.1971, -0.5983, 0.6905, -0.4065, -0.001951, 0.7528, -0.6582, -0.001084, 0.9987, -0.05189, -0.2143, 0.973, 0.08618, -0.7376, 0.6499, -0.1834, -0.5983, 0.6905, -0.4065, -0.2143, 0.973, 0.08618, -0.7474, 0.5576, -0.3612, 0.9649, 0.06157, -0.2554, 0.1327, -0.2892, -0.948, -0.3114, -0.3838, -0.8694, 0.9777, -0.07231, -0.1971, -0.9917, -0.05643, -0.1154, -0.9912, 0.121, 0.0537, -0.9937, 0.04612, -0.1023, -0.9444, -0.3278, 0.02507, 0.9305, 0.2839, 0.2313, 0.9777, -0.07231, -0.1971, 0.9441, -0.3297, 0.008767, 0.8798, 0.473, 0.04747, -0.742, 0.5925, 0.3136, 0.3292, 0.7625, 0.557, 0.2724, 0.9235, 0.27, -0.4948, 0.8659, -0.07319, -0.2143, 0.973, 0.08618, 0.4656, 0.7979, 0.3828, 0.3292, 0.7625, 0.557, -0.742, 0.5925, 0.3136, 0.9455, 0.04539, -0.3224, 0.4368, -0.2752, -0.8564, 0.1327, -0.2892, -0.948, 0.9649, 0.06157, -0.2554, 0.4368, -0.2752, -0.8564, -0.2855, 0.1099, -0.952, -0.3114, -0.3838, -0.8694, 0.1327, -0.2892, -0.948, 0.9186, 0.3704, 0.138, 0.9592, 0.2494, 0.1333, 0.9777, -0.07231, -0.1971, 0.9305, 0.2839, 0.2313, -0.2855, 0.1099, -0.952, -0.5983, 0.6905, -0.4065, -0.9917, -0.05643, -0.1154, -0.3114, -0.3838, -0.8694, -0.5983, 0.6905, -0.4065, -0.7376, 0.6499, -0.1834, -0.9912, 0.121, 0.0537, -0.9917, -0.05643, -0.1154, -0.3504, -0.7551, 0.5541, -0.8824, -0.3796, 0.278, -0.8932, -0.2341, 0.3839, -0.3159, -0.4203, 0.8506, 0.8642, 0.462, -0.1994, 0.8609, -0.4175, 0.2906, 0.8746, -0.2381, 0.4223, 0.8695, 0.2962, -0.3951, -0.9376, 0.2968, -0.1811, -0.5278, 0.7376, -0.4212, -0.5617, 0.4046, -0.7217, -0.9527, 0.1459, -0.2666, -0.9897, 0.1408, 0.02501, -0.742, 0.5925, 0.3136, -0.4948, 0.8659, -0.07319, -0.9502, 0.3004, -0.08242, 0.9777, -0.07231, -0.1971, -0.3114, -0.3838, -0.8694, -0.3318, -0.943, -0.02694, 0.9441, -0.3297, 0.008767, 0.3292, 0.7625, 0.557, 0.9305, 0.2839, 0.2313, 0.8798, 0.473, 0.04747, 0.2724, 0.9235, 0.27, -0.3114, -0.3838, -0.8694, -0.9917, -0.05643, -0.1154, -0.9444, -0.3278, 0.02507, -0.3318, -0.943, -0.02694, -0.9912, 0.121, 0.0537, -0.9897, 0.1408, 0.02501, -0.9502, 0.3004, -0.08242, -0.9937, 0.04612, -0.1023, 0.8695, 0.2962, -0.3951, 0.8746, -0.2381, 0.4223, 0.7607, -0.4729, 0.4447, 0.8719, -0.3975, -0.286, -0.9527, 0.1459, -0.2666, -0.5617, 0.4046, -0.7217, -0.09947, -0.563, -0.8205, -0.3556, -0.7838, -0.5091, -0.8932, -0.2341, 0.3839, -0.9996, -0.02641, -0.003066, -0.5153, -0.8216, 0.2437, -0.3802, -0.6122, 0.6933, -0.9968, -0.07563, 0.02716, -0.9376, 0.2968, -0.1811, -0.9527, 0.1459, -0.2666, -0.9996, -0.02641, -0.003066, 0.8609, -0.4175, 0.2906, -0.3504, -0.7551, 0.5541, -0.3159, -0.4203, 0.8506, 0.8746, -0.2381, 0.4223, 0.2982, 0.8596, -0.4149, 0.8642, 0.462, -0.1994, 0.8695, 0.2962, -0.3951, 0.2907, 0.4102, -0.8644, -0.5278, 0.7376, -0.4212, 0.2982, 0.8596, -0.4149, 0.2907, 0.4102, -0.8644, -0.5617, 0.4046, -0.7217, -0.8824, -0.3796, 0.278, -0.9968, -0.07563, 0.02716, -0.9996, -0.02641, -0.003066, -0.8932, -0.2341, 0.3839, 0.8719, -0.3975, -0.286, 0.7607, -0.4729, 0.4447, -0.5153, -0.8216, 0.2437, -0.3556, -0.7838, -0.5091, 0.7607, -0.4729, 0.4447, -0.264, -0.404, 0.8758, -0.3802, -0.6122, 0.6933, -0.5153, -0.8216, 0.2437, 0.4092, -0.2476, -0.8782, 0.8719, -0.3975, -0.286, -0.3556, -0.7838, -0.5091, -0.09947, -0.563, -0.8205, -0.3159, -0.4203, 0.8506, -0.8932, -0.2341, 0.3839, -0.3802, -0.6122, 0.6933, -0.264, -0.404, 0.8758, -0.9996, -0.02641, -0.003066, -0.9527, 0.1459, -0.2666, -0.3556, -0.7838, -0.5091, -0.5153, -0.8216, 0.2437, 0.8746, -0.2381, 0.4223, -0.3159, -0.4203, 0.8506, -0.264, -0.404, 0.8758, 0.7607, -0.4729, 0.4447, 0.2907, 0.4102, -0.8644, 0.8695, 0.2962, -0.3951, 0.8719, -0.3975, -0.286, 0.4092, -0.2476, -0.8782, -0.5617, 0.4046, -0.7217, 0.2907, 0.4102, -0.8644, 0.4092, -0.2476, -0.8782, -0.09947, -0.563, -0.8205, -0.9444, -0.3278, 0.02507, -0.9937, 0.04612, -0.1023, -0.9968, -0.07563, 0.02716, -0.8824, -0.3796, 0.278, -0.4948, 0.8659, -0.07319, 0.2724, 0.9235, 0.27, 0.2982, 0.8596, -0.4149, -0.5278, 0.7376, -0.4212, 0.2724, 0.9235, 0.27, 0.8798, 0.473, 0.04747, 0.8642, 0.462, -0.1994, 0.2982, 0.8596, -0.4149, 0.9441, -0.3297, 0.008767, -0.3318, -0.943, -0.02694, -0.3504, -0.7551, 0.5541, 0.8609, -0.4175, 0.2906, -0.9937, 0.04612, -0.1023, -0.9502, 0.3004, -0.08242, -0.9376, 0.2968, -0.1811, -0.9968, -0.07563, 0.02716, -0.9502, 0.3004, -0.08242, -0.4948, 0.8659, -0.07319, -0.5278, 0.7376, -0.4212, -0.9376, 0.2968, -0.1811, 0.8798, 0.473, 0.04747, 0.9441, -0.3297, 0.008767, 0.8609, -0.4175, 0.2906, 0.8642, 0.462, -0.1994, -0.3318, -0.943, -0.02694, -0.9444, -0.3278, 0.02507, -0.8824, -0.3796, 0.278, -0.3504, -0.7551, 0.5541, 0.5806, 0.002565, -0.8142, 0.9467, -0.01238, -0.3218, 0.9449, -0.1326, -0.2995, 0.6214, 0.05157, -0.7818, 0.0, 0.007819, -1.0, 0.5806, 0.002565, -0.8142, 0.6214, 0.05157, -0.7818, 4.983e-09, -0.1667, -0.986, 0.9643, -0.1921, -0.182, 0.9357, -0.2596, -0.239, 0.5559, -0.6064, -0.5685, 0.5559, -0.6064, -0.5685, -2.367e-08, -0.4648, -0.8854, -0.8662, -0.3258, -0.3788, 0.2122, -0.9476, -0.239, 2.488e-08, -0.473, -0.8811, -2.367e-08, -0.4648, -0.8854, 0.5559, -0.6064, -0.5685, 4.983e-09, -0.1667, -0.986, 0.6214, 0.05157, -0.7818, -2.367e-08, -0.4648, -0.8854, 0.6214, 0.05157, -0.7818, 0.9643, -0.1921, -0.182, 0.9699, -0.1851, -0.158, 0.01887, 0.948, -0.3178, -2.367e-08, -0.4648, -0.8854, 0.6214, 0.05157, -0.7818, 0.01887, 0.948, -0.3178, -0.8662, -0.3258, -0.3788, -0.8662, -0.3258, -0.3788, 0.01887, 0.948, -0.3178, -0.0507, 0.998, -0.03685, -0.9596, -0.2299, -0.1619, 0.9699, -0.1851, -0.158, 0.2122, -0.9476, -0.239, 0.1297, -0.9867, -0.09772, 0.9966, -0.07217, -0.0398, 0.2122, -0.9476, -0.239, -0.8662, -0.3258, -0.3788, -0.9596, -0.2299, -0.1619, 0.1297, -0.9867, -0.09772, 0.01887, 0.948, -0.3178, 0.9699, -0.1851, -0.158, 0.9966, -0.07217, -0.0398, -0.0507, 0.998, -0.03685, 0.9549, 0.08511, 0.2845, 0.05163, -0.6833, 0.7283, 0.05486, -0.8902, 0.4522, 0.6215, -0.4688, 0.6277, -0.0507, 0.998, -0.03685, 0.9966, -0.07217, -0.0398, 0.9549, 0.08511, 0.2845, 0.7534, 0.2744, -0.5976, 0.01602, 0.8245, -0.5657, -0.9596, -0.2299, -0.1619, -0.0507, 0.998, -0.03685, 0.01602, 0.8245, -0.5657, -0.6901, 0.249, -0.6795, -0.9883, 0.009077, 0.1525, -0.9883, 0.009077, 0.1525, -0.6901, 0.249, -0.6795, -0.6236, -0.4476, -0.641, -0.6697, -0.5214, 0.5288, 0.01602, 0.8245, -0.5657, 1.555e-08, 0.0, -1.0, -0.6901, 0.249, -0.6795, -0.6901, 0.249, -0.6795, 1.555e-08, 0.0, -1.0, 2.24e-08, 0.0, -1.0, -0.6236, -0.4476, -0.641, 1.555e-08, 0.0, -1.0, 0.01602, 0.8245, -0.5657, 0.7534, 0.2744, -0.5976, 0.05163, -0.6833, 0.7283, -0.9883, 0.009077, 0.1525, -0.6697, -0.5214, 0.5288, 0.05486, -0.8902, 0.4522, 0.9966, -0.07217, -0.0398, 0.1297, -0.9867, -0.09772, 0.05163, -0.6833, 0.7283, 0.9549, 0.08511, 0.2845, 0.1297, -0.9867, -0.09772, -0.9596, -0.2299, -0.1619, -0.9883, 0.009077, 0.1525, 0.05163, -0.6833, 0.7283, 0.05486, -0.8902, 0.4522, -0.6697, -0.5214, 0.5288, -0.6236, -0.4476, -0.641, 0.1496, -0.7834, -0.6033, 0.6215, -0.4688, 0.6277, 0.05486, -0.8902, 0.4522, 0.1496, -0.7834, -0.6033, 0.7318, -0.3671, -0.5743, -0.6236, -0.4476, -0.641, 2.24e-08, 0.0, -1.0, 0.1496, -0.7834, -0.6033, 2.24e-08, 0.0, -1.0, 0.7318, -0.3671, -0.5743, 0.1496, -0.7834, -0.6033, 1.555e-08, 0.0, -1.0, 0.7534, 0.2744, -0.5976, 0.7318, -0.3671, -0.5743, 2.24e-08, 0.0, -1.0, 0.7534, 0.2744, -0.5976, 0.9549, 0.08511, 0.2845, 0.6215, -0.4688, 0.6277, 0.7318, -0.3671, -0.5743, 0.3455, -0.4663, 0.8144, 0.6886, -0.3985, 0.6058, -0.005595, -1.0, 0.002107, -0.005595, -1.0, 0.002107, 8.765e-09, -0.9258, -0.378, 0.06482, -0.9327, -0.3548, 0.3041, -0.8239, 0.4783, -9.14e-08, -0.8905, 0.455, 0.06482, -0.9327, -0.3548, 0.5421, -0.8244, -0.1628, 0.3041, -0.8239, 0.4783, 6.441e-08, -0.7587, -0.6514, 0.03559, -0.7518, -0.6585, 0.06482, -0.9327, -0.3548, 8.765e-09, -0.9258, -0.378, 0.5705, -0.5676, -0.5936, 0.5421, -0.8244, -0.1628, 0.06482, -0.9327, -0.3548, 0.03559, -0.7518, -0.6585, 1.909e-07, -0.3779, -0.9258, 0.3576, -0.376, -0.8548, 0.03559, -0.7518, -0.6585, 6.441e-08, -0.7587, -0.6514, 0.3576, -0.376, -0.8548, 0.5705, -0.5676, -0.5936, 0.03559, -0.7518, -0.6585, 0.8527, -0.4915, 0.177, 0.4786, -0.6536, 0.5863, 0.4035, -0.7314, 0.5498, 0.8021, -0.5809, 0.1383, 2.902e-07, -0.05731, -0.9984, 0.5834, -0.1542, -0.7974, 0.5492, -0.09116, -0.8307, 4.097e-07, 0.04995, -0.9988, 0.4786, -0.6536, 0.5863, -3.027e-08, -0.6898, 0.724, -1.257e-07, -0.7722, 0.6354, 0.4035, -0.7314, 0.5498, 0.5834, -0.1542, -0.7974, 0.9011, -0.2977, -0.3152, 0.8561, -0.3109, -0.4128, 0.5492, -0.09116, -0.8307, 0.9011, -0.2977, -0.3152, 0.8527, -0.4915, 0.177, 0.8021, -0.5809, 0.1383, 0.8561, -0.3109, -0.4128, 0.03176, 0.05651, 0.9979, -0.5869, 0.106, 0.8027, -0.5925, -0.05787, 0.8035, 1.496e-08, -0.06686, 0.9978, -0.5869, 0.106, 0.8027, -0.9431, 0.1224, 0.3093, -0.9547, -0.03523, 0.2956, -0.5925, -0.05787, 0.8035, -0.9431, 0.1224, 0.3093, -0.9567, 0.1016, -0.2728, -0.9467, -0.01238, -0.3218, -0.9547, -0.03523, 0.2956, -0.9567, 0.1016, -0.2728, -0.6249, 0.008512, -0.7806, -0.5806, 0.002565, -0.8142, -0.9467, -0.01238, -0.3218, -0.6249, 0.008512, -0.7806, 3.427e-08, -0.08222, -0.9966, 0.0, 0.007819, -1.0, -0.5806, 0.002565, -0.8142, -0.6003, 0.01643, 0.7996, -0.5989, 0.1774, 0.7809, 3.93e-08, 0.2894, 0.9572, 6.368e-08, 0.05809, 0.9983, -0.9643, -0.1921, -0.182, -0.9699, -0.1851, -0.158, -0.2122, -0.9476, -0.239, -0.5559, -0.6064, -0.5685, -0.6214, 0.05157, -0.7818, -0.9643, -0.1921, -0.182, -0.9449, -0.1326, -0.2995, -0.5925, -0.05787, 0.8035, -0.6003, 0.01643, 0.7996, 6.368e-08, 0.05809, 0.9983, 1.496e-08, -0.06686, 0.9978, -0.9467, -0.01238, -0.3218, -0.9449, -0.1326, -0.2995, -0.9643, -0.1921, -0.182, -0.951, -0.08479, 0.2975, -0.9547, -0.03523, 0.2956, -0.9547, -0.03523, 0.2956, -0.951, -0.08479, 0.2975, -0.6003, 0.01643, 0.7996, -0.5925, -0.05787, 0.8035, 2.488e-08, -0.473, -0.8811, 4.295e-08, -0.6702, -0.7422, -0.546, -0.5941, -0.5907, -0.5559, -0.6064, -0.5685, -0.951, -0.08479, 0.2975, -0.9382, -0.09258, 0.3334, -0.5989, 0.1774, 0.7809, -0.6003, 0.01643, 0.7996, -0.9643, -0.1921, -0.182, -0.9357, -0.2596, -0.239, -0.9042, -0.3836, -0.188, -0.9382, -0.09258, 0.3334, -0.951, -0.08479, 0.2975, -0.5559, -0.6064, -0.5685, -0.546, -0.5941, -0.5907, -0.9042, -0.3836, -0.188, -0.9357, -0.2596, -0.239, 5.356e-08, -0.7195, -0.6945, -9.781e-09, -0.353, -0.9356, -0.6284, -0.3157, -0.711, -0.5603, -0.6139, -0.556, 4.295e-08, -0.6702, -0.7422, 5.356e-08, -0.7195, -0.6945, -0.5603, -0.6139, -0.556, -0.546, -0.5941, -0.5907, -0.9382, -0.09258, 0.3334, -0.944, 0.06168, 0.3242, -0.5795, 0.3731, 0.7246, -0.5989, 0.1774, 0.7809, -0.9042, -0.3836, -0.188, -0.9318, -0.3205, -0.1701, -0.944, 0.06168, 0.3242, -0.9382, -0.09258, 0.3334, -0.546, -0.5941, -0.5907, -0.5603, -0.6139, -0.556, -0.9318, -0.3205, -0.1701, -0.9042, -0.3836, -0.188, -0.5989, 0.1774, 0.7809, -0.5795, 0.3731, 0.7246, 1.472e-08, 0.4864, 0.8738, 3.93e-08, 0.2894, 0.9572, -0.9346, -0.2803, 0.2191, -0.8527, -0.4915, 0.177, -0.4786, -0.6536, 0.5863, -0.6887, -0.3984, 0.6058, -0.944, 0.06168, 0.3242, -0.954, 0.0462, 0.2961, -0.5889, 0.2173, 0.7785, -0.5795, 0.3731, 0.7246, -0.9318, -0.3205, -0.1701, -0.9609, -0.1891, -0.2024, -0.954, 0.0462, 0.2961, -0.944, 0.06168, 0.3242, -0.5603, -0.6139, -0.556, -0.6284, -0.3157, -0.711, -0.9609, -0.1891, -0.2024, -0.9318, -0.3205, -0.1701, -0.5795, 0.3731, 0.7246, -0.5889, 0.2173, 0.7785, 2.305e-08, 0.2673, 0.9636, 1.472e-08, 0.4864, 0.8738, -0.9221, -0.2586, -0.2879, -0.9011, -0.2977, -0.3152, -0.8527, -0.4915, 0.177, -0.9346, -0.2803, 0.2191, -0.5743, -0.1905, -0.7962, -0.5834, -0.1542, -0.7974, -0.9011, -0.2977, -0.3152, -0.9221, -0.2586, -0.2879, -0.6887, -0.3984, 0.6058, -0.4786, -0.6536, 0.5863, -3.027e-08, -0.6898, 0.724, 0.0, -0.2669, 0.9637, -0.3455, -0.4662, 0.8144, -6.467e-08, -0.1459, -0.9893, 2.902e-07, -0.05731, -0.9984, -0.5834, -0.1542, -0.7974, -0.5743, -0.1905, -0.7962, -0.8561, -0.3109, -0.4128, -0.5705, -0.5676, -0.5936, -0.5421, -0.8244, -0.1628, -0.8021, -0.5809, 0.1383, -0.5492, -0.09116, -0.8307, -0.3576, -0.376, -0.8548, -0.5705, -0.5676, -0.5936, -0.8561, -0.3109, -0.4128, -0.4035, -0.7314, 0.5498, -0.3041, -0.8239, 0.4783, -9.14e-08, -0.8905, 0.455, -1.257e-07, -0.7722, 0.6354, 4.097e-07, 0.04995, -0.9988, 1.909e-07, -0.3779, -0.9258, -0.3576, -0.376, -0.8548, -0.5492, -0.09116, -0.8307, -0.8021, -0.5809, 0.1383, -0.5421, -0.8244, -0.1628, -0.3041, -0.8239, 0.4783, -0.4035, -0.7314, 0.5498, -9.781e-09, -0.353, -0.9356, -6.467e-08, -0.1459, -0.9893, -0.5743, -0.1905, -0.7962, -0.6284, -0.3157, -0.711, -0.5889, 0.2173, 0.7785, -0.6887, -0.3984, 0.6058, -0.3455, -0.4662, 0.8144, 0.0, -0.2669, 0.9637, 2.305e-08, 0.2673, 0.9636, -0.6284, -0.3157, -0.711, -0.5743, -0.1905, -0.7962, -0.9221, -0.2586, -0.2879, -0.9609, -0.1891, -0.2024, -0.9609, -0.1891, -0.2024, -0.9221, -0.2586, -0.2879, -0.9346, -0.2803, 0.2191, -0.954, 0.0462, 0.2961, -0.954, 0.0462, 0.2961, -0.9346, -0.2803, 0.2191, -0.6887, -0.3984, 0.6058, -0.5889, 0.2173, 0.7785, -0.437, -0.2753, -0.8563, 0.2832, 0.1101, -0.9527, -0.001853, 0.2684, -0.9633, -5.738e-05, -0.1639, -0.9865, 0.7376, 0.6499, -0.1834, 0.9912, 0.121, 0.0537, 0.9897, 0.1408, 0.02501, 0.7474, 0.5576, -0.3612, -0.724, 0.4314, 0.5382, -0.1133, 0.9704, 0.2134, -0.4663, 0.7977, 0.3826, -0.9231, 0.3388, 0.182, -0.9186, 0.3704, 0.138, -0.9592, 0.2494, 0.1333, -0.9455, 0.04539, -0.3224, -0.724, 0.4314, 0.5382, -0.4663, 0.7977, 0.3826, -0.9186, 0.3704, 0.138, -0.9231, 0.3388, 0.182, 0.03176, 0.05651, 0.9979, 0.5863, -0.06377, 0.8076, -0.9324, 0.3129, 0.181, -0.724, 0.4314, 0.5382, -0.5869, 0.106, 0.8027, -0.724, 0.4314, 0.5382, -0.9231, 0.3388, 0.182, -0.9431, 0.1224, 0.3093, -0.9431, 0.1224, 0.3093, -0.9231, 0.3388, 0.182, -0.9455, 0.04539, -0.3224, -0.9567, 0.1016, -0.2728, 0.03176, 0.05651, 0.9979, -0.724, 0.4314, 0.5382, -0.5869, 0.106, 0.8027, -0.9567, 0.1016, -0.2728, -0.9455, 0.04539, -0.3224, -0.437, -0.2753, -0.8563, -0.6249, 0.008512, -0.7806, -0.6249, 0.008512, -0.7806, -0.437, -0.2753, -0.8563, -5.738e-05, -0.1639, -0.9865, 3.427e-08, -0.08222, -0.9966, 0.9999, -0.01373, -0.004287, 1.0, -0.0007954, -0.001519, 0.7125, -0.2846, 0.6413, 0.5863, -0.06383, 0.8076, 0.5863, -0.06377, 0.8076, 0.7126, -0.2846, 0.6413, -0.9988, 0.02426, 0.04254, -0.9324, 0.3129, 0.181, 0.9985, 0.002381, 0.05502, 0.9999, -0.01373, -0.004287, 0.5863, -0.06383, 0.8076, 0.03176, 0.05644, 0.9979, -0.724, 0.4314, 0.5382, -0.9324, 0.3129, 0.181, -0.2251, 0.8868, -0.4037, -0.1133, 0.9704, 0.2134, -0.9988, 0.02426, 0.04254, -0.9962, 0.0504, 0.07091, 0.07293, -0.3993, -0.9139, 0.6517, 0.3604, -0.6674, 1.0, -0.0007954, -0.001519, -1.0, -0.0007873, 0.002131, 0.408, 0.2364, 0.8818, 0.7125, -0.2846, 0.6413, -0.9324, 0.3129, 0.181, -0.9988, 0.02426, 0.04254, 0.6517, 0.3604, -0.6674, -0.2251, 0.8868, -0.4037, -0.2252, 0.8867, -0.4037, 0.6517, 0.3605, -0.6674, 1.0, -0.0007954, -0.001519, 0.9999, -0.01373, -0.004287, -0.9962, 0.0504, 0.07091, -0.9909, 0.1192, -0.0622, -0.6612, -0.7298, -0.1741, 0.07293, -0.3993, -0.9139, 0.6517, 0.3605, -0.6674, 0.07287, -0.3993, -0.9139, -1.0, -0.0007873, 0.002131, 1.0, -0.0007954, -0.001519, 0.7126, -0.2846, 0.6413, 0.408, 0.2364, 0.8819, -0.9962, 0.0504, 0.07091, -0.9988, 0.02426, 0.04254, -0.6928, 0.6742, 0.2561, -0.5806, 0.6778, -0.4511, -0.8066, -0.1341, -0.5756, -0.9909, 0.1192, -0.0622, 0.408, 0.2364, 0.8819, -0.6928, 0.6742, 0.2561, -0.9909, 0.1192, -0.0622, -0.9962, 0.0504, 0.07091, -0.4238, -0.05355, -0.9042, -0.8066, -0.1341, -0.5756, -0.5806, 0.6778, -0.4511, -0.4238, -0.05355, -0.9042, -0.5481, -0.7944, -0.2618, -0.8066, -0.1341, -0.5756, -0.9909, 0.1192, -0.0622, -0.8066, -0.1341, -0.5756, -0.5481, -0.7944, -0.2618, -0.6612, -0.7298, -0.1741, 0.2832, 0.1101, -0.9527, 0.5976, 0.6913, -0.4062, -0.001951, 0.7528, -0.6582, -0.001853, 0.2684, -0.9633, -0.4663, 0.7977, 0.3826, -0.3292, 0.7625, 0.557, -0.9305, 0.2839, 0.2313, -0.9186, 0.3704, 0.138, -0.1133, 0.9704, 0.2134, -0.001084, 0.9987, -0.05189, 0.2137, 0.9732, 0.08529, -0.4663, 0.7977, 0.3826, 0.7474, 0.5576, -0.3612, 0.9897, 0.1408, 0.02501, 0.742, 0.5925, 0.3136, 0.2137, 0.9732, 0.08529, -0.9592, 0.2494, 0.1333, -0.9777, -0.07231, -0.1971, -0.9649, 0.06157, -0.2554, -0.9455, 0.04539, -0.3224, 0.5976, 0.6913, -0.4062, 0.2137, 0.9732, 0.08529, -0.001084, 0.9987, -0.05189, -0.001951, 0.7528, -0.6582, 0.7376, 0.6499, -0.1834, 0.7474, 0.5576, -0.3612, 0.2137, 0.9732, 0.08529, 0.5976, 0.6913, -0.4062, -0.9649, 0.06157, -0.2554, -0.9777, -0.07231, -0.1971, 0.3114, -0.3838, -0.8694, -0.1327, -0.2892, -0.948, 0.9917, -0.05643, -0.1154, 0.9444, -0.3278, 0.02507, 0.9937, 0.04612, -0.1023, 0.9912, 0.121, 0.0537, -0.9305, 0.2839, 0.2313, -0.8798, 0.473, 0.04747, -0.9441, -0.3297, 0.008767, -0.9777, -0.07231, -0.1971, 0.742, 0.5925, 0.3136, 0.4948, 0.8659, -0.07319, -0.2724, 0.9235, 0.27, -0.3292, 0.7625, 0.557, 0.2137, 0.9732, 0.08529, 0.742, 0.5925, 0.3136, -0.3292, 0.7625, 0.557, -0.4663, 0.7977, 0.3826, -0.9455, 0.04539, -0.3224, -0.9649, 0.06157, -0.2554, -0.1327, -0.2892, -0.948, -0.437, -0.2753, -0.8563, -0.437, -0.2753, -0.8563, -0.1327, -0.2892, -0.948, 0.3114, -0.3838, -0.8694, 0.2832, 0.1101, -0.9527, -0.9186, 0.3704, 0.138, -0.9305, 0.2839, 0.2313, -0.9777, -0.07231, -0.1971, -0.9592, 0.2494, 0.1333, 0.2832, 0.1101, -0.9527, 0.3114, -0.3838, -0.8694, 0.9917, -0.05643, -0.1154, 0.5976, 0.6913, -0.4062, 0.5976, 0.6913, -0.4062, 0.9917, -0.05643, -0.1154, 0.9912, 0.121, 0.0537, 0.7376, 0.6499, -0.1834, 0.3504, -0.7551, 0.5541, 0.3159, -0.4203, 0.8506, 0.8932, -0.2341, 0.3839, 0.8824, -0.3796, 0.278, -0.8642, 0.462, -0.1994, -0.8695, 0.2962, -0.3951, -0.8746, -0.2381, 0.4223, -0.8609, -0.4175, 0.2906, 0.9376, 0.2968, -0.1811, 0.9527, 0.1459, -0.2666, 0.5617, 0.4046, -0.7217, 0.5278, 0.7376, -0.4212, 0.9897, 0.1408, 0.02501, 0.9502, 0.3004, -0.08242, 0.4948, 0.8659, -0.07319, 0.742, 0.5925, 0.3136, -0.9777, -0.07231, -0.1971, -0.9441, -0.3297, 0.008767, 0.3318, -0.943, -0.02694, 0.3114, -0.3838, -0.8694, -0.3292, 0.7625, 0.557, -0.2724, 0.9235, 0.27, -0.8798, 0.473, 0.04747, -0.9305, 0.2839, 0.2313, 0.3114, -0.3838, -0.8694, 0.3318, -0.943, -0.02694, 0.9444, -0.3278, 0.02507, 0.9917, -0.05643, -0.1154, 0.9912, 0.121, 0.0537, 0.9937, 0.04612, -0.1023, 0.9502, 0.3004, -0.08242, 0.9897, 0.1408, 0.02501, -0.8695, 0.2962, -0.3951, -0.8719, -0.3975, -0.286, -0.7607, -0.4729, 0.4447, -0.8746, -0.2381, 0.4223, 0.9527, 0.1459, -0.2666, 0.3556, -0.7838, -0.5091, 0.09947, -0.563, -0.8205, 0.5617, 0.4046, -0.7217, 0.8932, -0.2341, 0.3839, 0.3802, -0.6122, 0.6933, 0.5153, -0.8216, 0.2437, 0.9996, -0.02641, -0.003066, 0.9968, -0.07563, 0.02716, 0.9996, -0.02641, -0.003066, 0.9527, 0.1459, -0.2666, 0.9376, 0.2968, -0.1811, -0.8609, -0.4175, 0.2906, -0.8746, -0.2381, 0.4223, 0.3159, -0.4203, 0.8506, 0.3504, -0.7551, 0.5541, -0.2982, 0.8596, -0.4149, -0.2907, 0.4102, -0.8644, -0.8695, 0.2962, -0.3951, -0.8642, 0.462, -0.1994, 0.5278, 0.7376, -0.4212, 0.5617, 0.4046, -0.7217, -0.2907, 0.4102, -0.8644, -0.2982, 0.8596, -0.4149, 0.8824, -0.3796, 0.278, 0.8932, -0.2341, 0.3839, 0.9996, -0.02641, -0.003066, 0.9968, -0.07563, 0.02716, -0.8719, -0.3975, -0.286, 0.3556, -0.7838, -0.5091, 0.5153, -0.8216, 0.2437, -0.7607, -0.4729, 0.4447, -0.7607, -0.4729, 0.4447, 0.5153, -0.8216, 0.2437, 0.3802, -0.6122, 0.6933, 0.264, -0.404, 0.8758, -0.4092, -0.2476, -0.8782, 0.09947, -0.563, -0.8205, 0.3556, -0.7838, -0.5091, -0.8719, -0.3975, -0.286, 0.3159, -0.4203, 0.8506, 0.264, -0.404, 0.8758, 0.3802, -0.6122, 0.6933, 0.8932, -0.2341, 0.3839, 0.9996, -0.02641, -0.003066, 0.5153, -0.8216, 0.2437, 0.3556, -0.7838, -0.5091, 0.9527, 0.1459, -0.2666, -0.8746, -0.2381, 0.4223, -0.7607, -0.4729, 0.4447, 0.264, -0.404, 0.8758, 0.3159, -0.4203, 0.8506, -0.2907, 0.4102, -0.8644, -0.4092, -0.2476, -0.8782, -0.8719, -0.3975, -0.286, -0.8695, 0.2962, -0.3951, 0.5617, 0.4046, -0.7217, 0.09947, -0.563, -0.8205, -0.4092, -0.2476, -0.8782, -0.2907, 0.4102, -0.8644, 0.9444, -0.3278, 0.02507, 0.8824, -0.3796, 0.278, 0.9968, -0.07563, 0.02716, 0.9937, 0.04612, -0.1023, 0.4948, 0.8659, -0.07319, 0.5278, 0.7376, -0.4212, -0.2982, 0.8596, -0.4149, -0.2724, 0.9235, 0.27, -0.2724, 0.9235, 0.27, -0.2982, 0.8596, -0.4149, -0.8642, 0.462, -0.1994, -0.8798, 0.473, 0.04747, -0.9441, -0.3297, 0.008767, -0.8609, -0.4175, 0.2906, 0.3504, -0.7551, 0.5541, 0.3318, -0.943, -0.02694, 0.9937, 0.04612, -0.1023, 0.9968, -0.07563, 0.02716, 0.9376, 0.2968, -0.1811, 0.9502, 0.3004, -0.08242, 0.9502, 0.3004, -0.08242, 0.9376, 0.2968, -0.1811, 0.5278, 0.7376, -0.4212, 0.4948, 0.8659, -0.07319, -0.8798, 0.473, 0.04747, -0.8642, 0.462, -0.1994, -0.8609, -0.4175, 0.2906, -0.9441, -0.3297, 0.008767, 0.3318, -0.943, -0.02694, 0.3504, -0.7551, 0.5541, 0.8824, -0.3796, 0.278, 0.9444, -0.3278, 0.02507, -0.5806, 0.002565, -0.8142, -0.6214, 0.05157, -0.7818, -0.9449, -0.1326, -0.2995, -0.9467, -0.01238, -0.3218, 0.0, 0.007819, -1.0, 4.983e-09, -0.1667, -0.986, -0.6214, 0.05157, -0.7818, -0.5806, 0.002565, -0.8142, -0.9643, -0.1921, -0.182, -0.5559, -0.6064, -0.5685, -0.9357, -0.2596, -0.239, -0.5559, -0.6064, -0.5685, -0.2122, -0.9476, -0.239, 0.8662, -0.3258, -0.3788, -2.367e-08, -0.4648, -0.8854, 2.488e-08, -0.473, -0.8811, -0.5559, -0.6064, -0.5685, -2.367e-08, -0.4648, -0.8854, 4.983e-09, -0.1667, -0.986, -2.367e-08, -0.4648, -0.8854, -0.6214, 0.05157, -0.7818, -0.6214, 0.05157, -0.7818, -0.01887, 0.948, -0.3178, -0.9699, -0.1851, -0.158, -0.9643, -0.1921, -0.182, -2.367e-08, -0.4648, -0.8854, 0.8662, -0.3258, -0.3788, -0.01887, 0.948, -0.3178, -0.6214, 0.05157, -0.7818, 0.8662, -0.3258, -0.3788, 0.9596, -0.2299, -0.1619, 0.0507, 0.998, -0.03685, -0.01887, 0.948, -0.3178, -0.9699, -0.1851, -0.158, -0.9966, -0.07217, -0.0398, -0.1297, -0.9867, -0.09772, -0.2122, -0.9476, -0.239, -0.2122, -0.9476, -0.239, -0.1297, -0.9867, -0.09772, 0.9596, -0.2299, -0.1619, 0.8662, -0.3258, -0.3788, -0.01887, 0.948, -0.3178, 0.0507, 0.998, -0.03685, -0.9966, -0.07217, -0.0398, -0.9699, -0.1851, -0.158, -0.9549, 0.08511, 0.2845, -0.6215, -0.4688, 0.6277, -0.05486, -0.8902, 0.4522, -0.05163, -0.6833, 0.7283, 0.0507, 0.998, -0.03685, -0.01602, 0.8245, -0.5657, -0.7534, 0.2744, -0.5976, -0.9549, 0.08511, 0.2845, -0.9966, -0.07217, -0.0398, 0.9596, -0.2299, -0.1619, 0.9883, 0.009077, 0.1525, 0.6901, 0.249, -0.6795, -0.01602, 0.8245, -0.5657, 0.0507, 0.998, -0.03685, 0.9883, 0.009077, 0.1525, 0.6697, -0.5214, 0.5288, 0.6236, -0.4476, -0.641, 0.6901, 0.249, -0.6795, -0.01602, 0.8245, -0.5657, 0.6901, 0.249, -0.6795, -9.181e-09, 0.0, -1.0, 0.6901, 0.249, -0.6795, 0.6236, -0.4476, -0.641, -1.565e-08, 0.0, -1.0, -9.181e-09, 0.0, -1.0, -9.181e-09, 0.0, -1.0, -0.7534, 0.2744, -0.5976, -0.01602, 0.8245, -0.5657, -0.05163, -0.6833, 0.7283, -0.05486, -0.8902, 0.4522, 0.6697, -0.5214, 0.5288, 0.9883, 0.009077, 0.1525, -0.9966, -0.07217, -0.0398, -0.9549, 0.08511, 0.2845, -0.05163, -0.6833, 0.7283, -0.1297, -0.9867, -0.09772, -0.1297, -0.9867, -0.09772, -0.05163, -0.6833, 0.7283, 0.9883, 0.009077, 0.1525, 0.9596, -0.2299, -0.1619, -0.05486, -0.8902, 0.4522, -0.1496, -0.7834, -0.6033, 0.6236, -0.4476, -0.641, 0.6697, -0.5214, 0.5288, -0.6215, -0.4688, 0.6277, -0.7318, -0.3671, -0.5743, -0.1496, -0.7834, -0.6033, -0.05486, -0.8902, 0.4522, 0.6236, -0.4476, -0.641, -0.1496, -0.7834, -0.6033, -1.565e-08, 0.0, -1.0, -1.565e-08, 0.0, -1.0, -0.1496, -0.7834, -0.6033, -0.7318, -0.3671, -0.5743, -9.181e-09, 0.0, -1.0, -1.565e-08, 0.0, -1.0, -0.7318, -0.3671, -0.5743, -0.7534, 0.2744, -0.5976, -0.7534, 0.2744, -0.5976, -0.7318, -0.3671, -0.5743, -0.6215, -0.4688, 0.6277, -0.9549, 0.08511, 0.2845, -0.3455, -0.4663, 0.8144, 0.005595, -1.0, 0.002107, 0.005595, -1.0, 0.002107, -0.6886, -0.3985, 0.6058, 8.765e-09, -0.9258, -0.378, -9.14e-08, -0.8905, 0.455, -0.3041, -0.8239, 0.4783, -0.06482, -0.9327, -0.3548, -0.06482, -0.9327, -0.3548, -0.3041, -0.8239, 0.4783, -0.5421, -0.8244, -0.1628, 6.441e-08, -0.7587, -0.6514, 8.765e-09, -0.9258, -0.378, -0.06482, -0.9327, -0.3548, -0.03559, -0.7518, -0.6585, -0.5705, -0.5676, -0.5936, -0.03559, -0.7518, -0.6585, -0.06482, -0.9327, -0.3548, -0.5421, -0.8244, -0.1628, 1.909e-07, -0.3779, -0.9258, 6.441e-08, -0.7587, -0.6514, -0.03559, -0.7518, -0.6585, -0.3576, -0.376, -0.8548, -0.3576, -0.376, -0.8548, -0.03559, -0.7518, -0.6585, -0.5705, -0.5676, -0.5936, -0.8527, -0.4915, 0.177, -0.8021, -0.5809, 0.1383, -0.4035, -0.7314, 0.5498, -0.4786, -0.6536, 0.5863, 2.902e-07, -0.05731, -0.9984, 4.097e-07, 0.04995, -0.9988, -0.5492, -0.09116, -0.8307, -0.5834, -0.1542, -0.7974, -0.4786, -0.6536, 0.5863, -0.4035, -0.7314, 0.5498, -1.257e-07, -0.7722, 0.6354, -3.027e-08, -0.6898, 0.724, -0.5834, -0.1542, -0.7974, -0.5492, -0.09116, -0.8307, -0.8561, -0.3109, -0.4128, -0.9011, -0.2977, -0.3152, -0.9011, -0.2977, -0.3152, -0.8561, -0.3109, -0.4128, -0.8021, -0.5809, 0.1383, -0.8527, -0.4915, 0.177])] * 3)])
arm_armature = bpy.data.armatures.new('Armature')  # bones are not reproduced

# ---- objects
ob_armature = bpy.data.objects.new('Armature', arm_armature)
ob_cylinder = bpy.data.objects.new('Cylinder', me_cylinder)

# ---- transforms, parenting, visibility, modifiers, constraints
ob_armature.location = (0.0, 0.0, 0.0)
ob_cylinder.parent = ob_armature
ob_cylinder.location = (0.0, 0.0, 0.0)
ob_cylinder.color = (0.8, 0.8, 0.8, 1.0)
_vg = ob_cylinder.vertex_groups.new(name='Bone')
for _i, _w in zip([0, 1, 2, 3, 4, 5, 6, 7, 8, 9, 10, 11, 56, 57, 58, 59, 60, 61, 62, 63, 65, 87, 165, 166, 167, 168, 169, 170, 171, 172, 202, 203, 204, 205, 206, 207, 208, 209, 231], [0.8144, 0.06582, 0.7721, 0.06591, 0.7433, 0.06695, 0.7116, 0.07485, 0.6844, 0.07573, 0.6859, 0.07667, 0.01647, 0.05045, 0.06981, 0.08008, 0.2441, 0.217, 0.2095, 0.09086, 0.1644, 0.009258, 0.7716, 0.0664, 0.7432, 0.0691, 0.7115, 0.07494, 0.6843, 0.07569, 0.01618, 0.05027, 0.06978, 0.2168, 0.2091, 0.08436, 0.1631, 0.05923, 0.009072]): _vg.add([_i], _w, 'REPLACE')
_vg = ob_cylinder.vertex_groups.new(name='Bone.001')
for _i, _w in zip([0, 1, 2, 3, 4, 5, 6, 7, 8, 9, 10, 11, 12, 13, 14, 15, 17, 18, 19, 20, 21, 22, 60, 125, 126, 127, 128, 129, 130, 134, 165, 166, 167, 168, 169, 170, 171, 172, 173, 174, 175, 177, 178, 179, 180, 269, 270, 271, 272, 276], [0.08866, 0.9009, 0.08535, 0.8978, 0.08635, 0.8949, 0.08555, 0.8454, 0.0778, 0.8266, 0.07567, 0.8277, 0.7698, 0.7535, 0.6546, 0.2469, 0.05263, 0.1903, 0.1814, 0.1397, 0.05807, 0.00443, 0.003819, 0.6993, 0.649, 0.6886, 0.0413, 0.006894, 0.1672, 0.03482, 0.08497, 0.8939, 0.08502, 0.8772, 0.08564, 0.852, 0.07799, 0.8298, 0.7608, 0.6882, 0.2203, 0.1811, 0.1348, 0.06857, 0.007403, 0.6628, 0.7733, 0.03307, 0.1448, 0.03629]): _vg.add([_i], _w, 'REPLACE')
_vg = ob_cylinder.vertex_groups.new(name='Bone.002')
for _i, _w in zip([12, 13, 14, 15, 18, 19, 20, 21, 22, 23, 24, 25, 26, 27, 28, 29, 30, 31, 32, 33, 34, 35, 39, 40, 41, 48, 49, 50, 51, 52, 53, 127, 128, 129, 130, 152, 153, 154, 173, 174, 175, 177, 178, 179, 180, 181, 182, 183, 184, 185, 186, 187, 188, 191, 192, 197, 198, 199, 200, 270, 271, 272, 294, 295, 296], [0.1738, 0.168, 0.1538, 0.1208, 0.6906, 0.6937, 0.7122, 0.7479, 0.6755, 0.655, 0.4893, 0.4958, 0.5361, 0.7335, 0.7736, 0.7758, 0.1164, 0.1202, 0.1244, 0.1538, 0.1369, 0.1122, 0.008324, 0.01302, 0.01144, 0.05717, 0.05918, 0.05785, 0.07091, 0.05062, 0.0667, 0.02803, 0.1838, 0.1825, 0.4944, 0.05067, 0.05455, 0.05397, 0.1613, 0.1283, 0.07896, 0.6876, 0.687, 0.6703, 0.6516, 0.4954, 0.5338, 0.7233, 0.7686, 0.1201, 0.124, 0.1519, 0.136, 0.00778, 0.01265, 0.05696, 0.05882, 0.07019, 0.06627, 0.002989, 0.1534, 0.2575, 0.04844, 0.05384, 0.05315]): _vg.add([_i], _w, 'REPLACE')
_vg = ob_cylinder.vertex_groups.new(name='Bone.003')
for _i, _w in zip([12, 18, 19, 20, 21, 22, 23, 24, 25, 26, 27, 28, 29, 30, 31, 32, 33, 34, 35, 36, 37, 38, 39, 40, 41, 42, 43, 44, 45, 46, 47, 48, 49, 50, 51, 52, 53, 152, 153, 154, 155, 156, 157, 158, 159, 160, 161, 162, 163, 164, 177, 178, 179, 180, 181, 182, 183, 184, 185, 186, 187, 188, 189, 190, 191, 192, 193, 194, 195, 196, 197, 198, 199, 200, 294, 295, 296, 297, 298, 299, 300, 301, 302], [0.00116, 0.1051, 0.1021, 0.08475, 0.03923, 0.02044, 0.01949, 0.4896, 0.4823, 0.4396, 0.2323, 0.1793, 0.1715, 0.8785, 0.8745, 0.87, 0.8391, 0.8551, 0.8804, 0.9781, 0.977, 0.975, 0.9694, 0.9666, 0.9673, 0.9999, 0.9982, 0.9975, 0.9943, 0.9907, 0.9908, 0.9403, 0.9381, 0.9384, 0.9256, 0.9471, 0.9294, 0.9471, 0.943, 0.9436, 0.9988, 0.9979, 0.9957, 0.9951, 0.9832, 0.9915, 0.9878, 0.9963, 0.9835, 0.9939, 0.1023, 0.08535, 0.03839, 0.02029, 0.4823, 0.4397, 0.2323, 0.1793, 0.8745, 0.87, 0.8392, 0.8551, 0.9775, 0.9751, 0.9694, 0.9666, 0.9982, 0.9975, 0.9943, 0.9907, 0.9403, 0.9382, 0.9256, 0.9294, 0.9485, 0.9436, 0.9443, 0.9979, 0.9951, 0.9916, 0.9878, 0.9835, 0.994]): _vg.add([_i], _w, 'REPLACE')
_vg = ob_cylinder.vertex_groups.new(name='Bone.009')
for _i, _w in zip([7, 13, 14, 15, 17, 20, 21, 22, 23, 125, 126, 127, 128, 129, 130, 132, 133, 134, 135, 137, 180, 271], [0.003659, 0.02581, 0.1477, 0.5551, 0.1447, 0.05037, 0.1171, 0.1779, 0.07844, 0.04098, 0.1007, 0.176, 0.6262, 0.1476, 0.2705, 0.504, 0.7763, 0.09441, 0.8502, 0.02524, 0.0007012, 0.004117]): _vg.add([_i], _w, 'REPLACE')
_vg = ob_cylinder.vertex_groups.new(name='Bone.010')
for _i, _w in zip([9, 15, 16, 125, 126, 127, 131, 132, 133, 134, 135, 136, 137, 138, 139, 140, 141, 142, 143, 144, 145, 147, 150], [0.004966, 0.0493, 0.7651, 0.038, 0.1682, 0.04547, 0.01075, 0.4804, 0.1116, 0.8486, 0.1148, 0.9716, 0.9344, 0.9827, 0.9483, 0.1107, 0.1298, 0.4661, 0.6706, 0.2485, 0.08693, 0.007712, 0.08775]): _vg.add([_i], _w, 'REPLACE')
_vg = ob_cylinder.vertex_groups.new(name='Bone.011')
for _i, _w in zip([16, 131, 139, 140, 141, 142, 143, 144, 145, 146, 147, 148, 149, 150, 151], [0.2309, 0.9696, 0.02178, 0.8888, 0.8697, 0.5337, 0.3279, 0.7499, 0.9126, 0.9966, 0.9711, 0.9808, 0.9978, 0.912, 1.0]): _vg.add([_i], _w, 'REPLACE')
_vg = ob_cylinder.vertex_groups.new(name='Bone.012')
for _i, _w in zip([11, 17, 22, 23, 29, 125, 126, 128, 129, 130, 133, 170, 172, 173, 174, 175, 178, 179, 180, 183, 184, 269, 270, 271, 272, 274, 275, 276, 277, 279], [0.002971, 0.7322, 0.07524, 0.2045, 0.01263, 0.134, 0.02374, 0.1112, 0.6127, 0.004931, 0.09422, 0.002384, 0.005331, 0.02777, 0.1447, 0.6303, 0.08462, 0.2007, 0.2502, 0.005699, 0.02512, 0.1175, 0.1209, 0.7442, 0.5484, 0.5065, 0.8535, 0.1014, 0.8668, 0.02978]): _vg.add([_i], _w, 'REPLACE')
_vg = ob_cylinder.vertex_groups.new(name='Bone.013')
for _i, _w in zip([125, 172, 175, 176, 269, 270, 273, 274, 275, 276, 277, 278, 279, 280, 281, 282, 283, 284, 285, 286, 287, 289, 292], [0.03764, 0.00446, 0.05316, 0.8228, 0.1675, 0.03702, 0.02191, 0.4801, 0.1106, 0.8488, 0.1147, 0.9739, 0.9406, 0.9786, 0.9501, 0.1344, 0.1197, 0.4802, 0.733, 0.2694, 0.08188, 0.02799, 0.1069]): _vg.add([_i], _w, 'REPLACE')
_vg = ob_cylinder.vertex_groups.new(name='Bone.014')
for _i, _w in zip([176, 273, 281, 282, 283, 284, 285, 286, 287, 288, 289, 290, 291, 292, 293], [0.1739, 0.964, 0.01802, 0.8652, 0.8799, 0.52, 0.2638, 0.7287, 0.9177, 0.9953, 0.9609, 0.9855, 0.9968, 0.8926, 1.0]): _vg.add([_i], _w, 'REPLACE')
_vg = ob_cylinder.vertex_groups.new(name='Bone.004')
for _i, _w in zip([0, 2, 4, 6, 54, 55, 56, 57, 62, 63, 64, 65, 66, 67, 77, 78, 79, 165, 167, 169, 201, 202, 203, 206, 207, 208, 209, 210, 211, 212, 223, 224], [0.08848, 0.1168, 0.1098, 0.045, 0.6644, 0.2105, 0.1005, 0.01735, 0.09534, 0.8235, 0.9901, 0.5698, 0.9761, 0.01097, 0.1377, 0.08328, 0.04095, 0.1156, 0.1092, 0.04448, 0.21, 0.1005, 0.01715, 0.09489, 0.8102, 0.5672, 0.9113, 0.9629, 0.9113, 0.983, 0.08338, 0.04102]): _vg.add([_i], _w, 'REPLACE')
_vg = ob_cylinder.vertex_groups.new(name='Bone.005')
for _i, _w in zip([66, 67, 68, 69, 70, 210, 211, 213], [0.004885, 0.9102, 0.9232, 0.9692, 0.5047, 0.01029, 0.1065, 0.9699]): _vg.add([_i], _w, 'REPLACE')
_vg = ob_cylinder.vertex_groups.new(name='Bone.006')
for _i, _w in zip([67, 68, 70, 71, 214, 215, 216], [0.07648, 0.05775, 0.4946, 0.08922, 0.3982, 0.7231, 0.08997]): _vg.add([_i], _w, 'REPLACE')
_vg = ob_cylinder.vertex_groups.new(name='Bone.007')
for _i, _w in zip([71, 72, 73, 74, 75, 214, 215, 216, 217, 218, 221], [0.885, 0.6448, 0.7891, 0.1373, 0.08549, 0.6072, 0.2495, 0.8959, 0.9959, 0.6761, 0.01311]): _vg.add([_i], _w, 'REPLACE')
_vg = ob_cylinder.vertex_groups.new(name='Bone.008')
for _i, _w in zip([72, 73, 74, 75, 76, 218, 219, 220, 221, 222], [0.3579, 0.1915, 0.864, 0.9148, 1.0, 0.3301, 0.9952, 0.9836, 0.9688, 1.0]): _vg.add([_i], _w, 'REPLACE')
_vg = ob_cylinder.vertex_groups.new(name='Bone.015')
for _i, _w in zip([4, 6, 8, 10, 54, 55, 56, 57, 58, 59, 60, 61, 62, 63, 65, 77, 78, 79, 80, 81, 82, 83, 84, 85, 86, 87, 88, 89, 90, 91, 92, 93, 94, 95, 96, 97, 98, 99, 100, 171, 201, 204, 205, 223, 224], [0.05496, 0.1407, 0.1709, 0.0858, 0.15, 0.7082, 0.8424, 0.8911, 0.6648, 0.3554, 0.2394, 0.5959, 0.6371, 0.06195, 0.2356, 0.334, 0.7666, 0.8702, 0.9513, 0.9937, 0.3237, 0.9741, 0.9755, 0.9455, 0.8884, 0.8916, 0.9383, 0.9658, 0.9738, 0.9752, 0.9712, 0.5047, 0.4538, 0.1181, 0.07306, 0.4007, 0.2567, 0.1823, 0.1065, 0.004336, 0.0375, 0.15, 0.07826, 0.09668, 0.05329]): _vg.add([_i], _w, 'REPLACE')
_vg = ob_cylinder.vertex_groups.new(name='Bone.016')
for _i, _w in zip([85, 86, 87, 89, 90, 91, 92, 93, 94, 95, 96, 97, 98, 99, 100, 101, 102, 103, 104, 105, 106, 107, 108, 109, 110, 111, 112, 117, 118, 119, 120, 121, 122, 123, 124], [0.05221, 0.1025, 0.04009, 0.0101, 0.001304, 0.0009619, 0.01146, 0.4967, 0.5469, 0.8789, 0.9227, 0.6007, 0.7443, 0.8177, 0.8924, 0.4584, 0.4896, 0.2501, 0.2502, 0.3945, 0.2147, 0.1827, 0.1316, 0.05688, 0.05574, 0.05853, 0.09017, 0.9582, 0.9628, 0.9377, 0.9522, 0.9069, 0.899, 0.9508, 0.9641]): _vg.add([_i], _w, 'REPLACE')
_vg = ob_cylinder.vertex_groups.new(name='Bone.017')
for _i, _w in zip([101, 102, 103, 104, 105, 106, 107, 108, 109, 110, 111, 112, 113, 114, 115, 116, 117, 118, 119, 120, 121, 122, 123], [0.5418, 0.51, 0.7511, 0.7498, 0.6057, 0.7855, 0.8177, 0.8688, 0.9432, 0.9443, 0.9418, 0.9099, 1.0, 0.9971, 0.9971, 0.9977, 0.03412, 0.02929, 0.07109, 0.0304, 0.09729, 0.1011, 0.04643]): _vg.add([_i], _w, 'REPLACE')
_vg = ob_cylinder.vertex_groups.new(name='Bone.018')
for _i, _w in zip([8, 10, 54, 55, 58, 59, 60, 61, 62, 77, 78, 79, 80, 82, 87, 167, 169, 171, 201, 202, 203, 204, 205, 206, 207, 208, 223, 224, 225, 226, 227, 228, 229, 230, 231, 232, 233, 234, 235, 236, 237, 238, 239, 240, 241, 242, 243, 244], [0.03687, 0.1367, 0.1734, 0.05775, 0.2346, 0.5353, 0.4735, 0.1411, 0.01647, 0.5223, 0.1441, 0.07971, 0.0103, 0.6656, 0.006248, 0.05616, 0.1443, 0.1872, 0.7218, 0.8475, 0.8964, 0.7495, 0.6589, 0.6516, 0.06694, 0.2396, 0.8138, 0.8965, 0.9616, 0.9963, 0.978, 0.9768, 0.9466, 0.8937, 0.9043, 0.9431, 0.9662, 0.9734, 0.9745, 0.9701, 0.5047, 0.4536, 0.1164, 0.07464, 0.4006, 0.2567, 0.1825, 0.1068]): _vg.add([_i], _w, 'REPLACE')
_vg = ob_cylinder.vertex_groups.new(name='Bone.019')
for _i, _w in zip([229, 230, 231, 233, 234, 235, 236, 237, 238, 239, 240, 241, 242, 243, 244, 245, 246, 247, 248, 249, 250, 251, 252, 253, 254, 255, 256, 261, 262, 263, 264, 265, 266, 267, 268], [0.05176, 0.1013, 0.03882, 0.01082, 0.002338, 0.002252, 0.01283, 0.4967, 0.5471, 0.8808, 0.9212, 0.6008, 0.7442, 0.8176, 0.8921, 0.459, 0.4899, 0.2497, 0.2518, 0.3955, 0.2152, 0.1842, 0.1351, 0.05626, 0.05511, 0.05827, 0.09126, 0.9578, 0.9632, 0.9383, 0.953, 0.9046, 0.8959, 0.9496, 0.9648]): _vg.add([_i], _w, 'REPLACE')
_vg = ob_cylinder.vertex_groups.new(name='Bone.020')
for _i, _w in zip([245, 246, 247, 248, 249, 250, 251, 252, 253, 254, 255, 256, 257, 258, 259, 260, 261, 262, 263, 264, 265, 266, 267], [0.5411, 0.5097, 0.7516, 0.7482, 0.6047, 0.785, 0.8163, 0.8653, 0.9438, 0.945, 0.942, 0.9088, 1.0, 0.997, 0.9969, 0.9975, 0.03498, 0.02855, 0.07062, 0.02902, 0.09969, 0.1041, 0.04883]): _vg.add([_i], _w, 'REPLACE')
_m = ob_cylinder.modifiers.new('Armature', 'ARMATURE')
_m.object = ob_armature

# ---- collection membership
col_collection.objects.link(ob_armature)
col_collection.objects.link(ob_cylinder)

# ---- scene / render settings (as saved in the file)
scene.frame_start = 1; scene.frame_end = 40; scene.frame_set(28)
scene.render.engine = 'BLENDER_EEVEE_NEXT'
scene.cycles.sampling_pattern = 'TABULATED_SOBOL'
scene.eevee.ray_tracing_options.trace_max_roughness = 0.0
bpy.context.view_layer.update()

# ---- added for rendering (the .blend has no active camera and no usable light): camera, sun
cam_auto = bpy.data.cameras.new('AutoCamera')
cam_auto.lens = 50.0
cam_auto.sensor_width = 36.0
cam_auto.clip_end = 1000.0
ob_auto_camera = bpy.data.objects.new('AutoCamera', cam_auto)
scene.collection.objects.link(ob_auto_camera)
ob_auto_camera.location = (6.93772, -9.63157, 9.30186)
ob_auto_camera.rotation_euler = (1.09748, -7.21219e-08, 0.694738)
scene.camera = ob_auto_camera
light_auto_sun = bpy.data.lights.new('AutoSun', 'SUN')
light_auto_sun.energy = 3.0
light_auto_sun.angle = 0.0523599
ob_auto_sun = bpy.data.objects.new('AutoSun', light_auto_sun)
scene.collection.objects.link(ob_auto_sun)
ob_auto_sun.rotation_euler = (0.872665, 0.174533, 0.523599)
bpy.context.view_layer.update()
